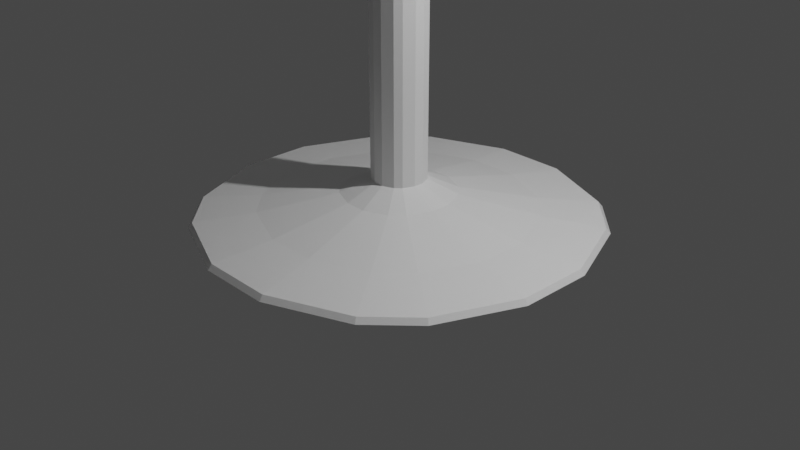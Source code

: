 # Source: stool.blend  (saved by Blender 2.80.75; exported with 4.5.12 LTS)
import bpy
from mathutils import Matrix  # noqa: F401  (used for matrix-valued properties, if any)

bpy.ops.wm.read_factory_settings(use_empty=True)
scene = bpy.context.scene
scene.name = 'Scene'

# ---- collections
col_collection = bpy.data.collections.new('Collection'); scene.collection.children.link(col_collection)

# ---- materials (node trees are filled in below, after node groups)
mat_material = bpy.data.materials.new('Material')
mat_material.alpha_threshold = 0.0
mat_material.use_transparent_shadow = False
mat_material.line_color = (0.0, 0.0, 0.0, 1.0)

# ---- material node trees
mat_material.use_nodes = True; mat_material.node_tree.nodes.clear()
_N = mat_material.node_tree.nodes; _L = mat_material.node_tree.links
n0 = _N.new('ShaderNodeOutputMaterial'); n0.name = 'Material Output'; n0.location = (300, 300)
n1 = _N.new('ShaderNodeBsdfPrincipled'); n1.name = 'Principled BSDF'; n1.location = (10, 300)
n1.distribution = 'GGX'
n1.subsurface_method = 'BURLEY'
n1.inputs[2].default_value = 0.4
n1.inputs[3].default_value = 1.45
n1.inputs[27].default_value = (0.0, 0.0, 0.0, 1.0)
n1.inputs[28].default_value = 1.0
_L.new(n1.outputs[0], n0.inputs[0])
n0.is_active_output = True

# ---- world
world_world = bpy.data.worlds.new('World'); scene.world = world_world
world_world.use_nodes = True; world_world.node_tree.nodes.clear()
_N = world_world.node_tree.nodes; _L = world_world.node_tree.links
n0 = _N.new('ShaderNodeOutputWorld'); n0.name = 'World Output'; n0.location = (300, 300)
n1 = _N.new('ShaderNodeBackground'); n1.name = 'Background'; n1.location = (10, 300)
n1.inputs[0].default_value = (0.05088, 0.05088, 0.05088, 1.0)
_L.new(n1.outputs[0], n0.inputs[0])
n0.is_active_output = True
world_world.color = (0.05088, 0.05088, 0.05088)
world_world.use_sun_shadow = False
world_world.sun_shadow_jitter_overblur = 0.0

# ---- cameras
cam_camera = bpy.data.cameras.new('Camera')
cam_camera.clip_end = 100.0
cam_camera.ortho_scale = 7.314

# ---- lights
light_light = bpy.data.lights.new('Light', 'POINT')
light_light.transmission_factor = 0.0
light_light.energy = 1000.0
light_light.shadow_soft_size = 0.1
light_light.shadow_maximum_resolution = 0.006
light_light.use_absolute_resolution = True

# ---- meshes
me_cube = bpy.data.meshes.new('Cube')
me_cube.from_pydata([(1.393, 0.2677, -0.9214), (1.151, 0.8517, -0.9214), (0.8517, 1.151, -0.9214), (0.2677, 1.393, -0.9214), (0.3863, 2.01, -1.0), (1.229, 1.661, -1.0), (1.661, 1.229, -1.0), (2.01, 0.3863, -1.0), (0.2677, -1.393, -0.9214), (0.8517, -1.151, -0.9214), (1.151, -0.8517, -0.9214), (1.393, -0.2677, -0.9214), (2.01, -0.3863, -1.0), (1.661, -1.229, -1.0), (1.229, -1.661, -1.0), (0.3863, -2.01, -1.0), (-0.2677, 1.393, -0.9214), (-0.8517, 1.151, -0.9214), (-1.151, 0.8517, -0.9214), (-1.393, 0.2677, -0.9214), (-2.01, 0.3863, -1.0), (-1.661, 1.229, -1.0), (-1.229, 1.661, -1.0), (-0.3863, 2.01, -1.0), (-1.393, -0.2677, -0.9214), (-1.151, -0.8517, -0.9214), (-0.8517, -1.151, -0.9214), (-0.2677, -1.393, -0.9214), (-0.3863, -2.01, -1.0), (-1.229, -1.661, -1.0), (-1.661, -1.229, -1.0), (-2.01, -0.3863, -1.0), (0.4821, 0.3569, -0.7515), (0.5835, 0.1121, -0.7515), (0.1121, 0.5835, -0.7515), (0.3569, 0.4821, -0.7515), (-0.1121, -0.5835, -0.7515), (-0.3569, -0.4821, -0.7515), (-0.4821, -0.3569, -0.7515), (-0.5835, -0.1121, -0.7515), (0.3569, -0.4821, -0.7515), (0.1121, -0.5835, -0.7515), (0.5835, -0.1121, -0.7515), (0.4821, -0.3569, -0.7515), (-0.3569, 0.4821, -0.7515), (-0.1121, 0.5835, -0.7515), (-0.5835, 0.1121, -0.7515), (-0.4821, 0.3569, -0.7515), (0.2298, 0.1701, -0.6071), (0.2781, 0.05346, -0.6071), (0.05346, 0.2781, -0.6071), (0.1701, 0.2298, -0.6071), (-0.05346, -0.2781, -0.6071), (-0.1701, -0.2298, -0.6071), (-0.2298, -0.1701, -0.6071), (-0.2781, -0.05346, -0.6071), (0.1701, -0.2298, -0.6071), (0.05346, -0.2781, -0.6071), (0.2781, -0.05346, -0.6071), (0.2298, -0.1701, -0.6071), (-0.1701, 0.2298, -0.6071), (-0.05346, 0.2781, -0.6071), (-0.2781, 0.05346, -0.6071), (-0.2298, 0.1701, -0.6071), (2.053, 0.3946, -1.054), (1.696, 1.256, -1.054), (1.256, 1.696, -1.054), (0.3946, 2.053, -1.054), (-1.256, -1.696, -1.054), (-0.3946, -2.053, -1.054), (-2.053, -0.3946, -1.054), (-1.696, -1.256, -1.054), (0.3946, -2.053, -1.054), (1.256, -1.696, -1.054), (1.696, -1.256, -1.054), (2.053, -0.3946, -1.054), (-0.3946, 2.053, -1.054), (-1.256, 1.696, -1.054), (-1.696, 1.256, -1.054), (-2.053, 0.3946, -1.054), (0.2298, 0.1701, -0.1155), (0.2781, 0.05346, -0.1155), (0.05346, 0.2781, -0.1155), (0.1701, 0.2298, -0.1155), (-0.05346, -0.2781, -0.1155), (-0.1701, -0.2298, -0.1155), (-0.2298, -0.1701, -0.1155), (-0.2781, -0.05346, -0.1155), (0.1701, -0.2298, -0.1155), (0.05346, -0.2781, -0.1155), (0.2781, -0.05346, -0.1155), (0.2298, -0.1701, -0.1155), (-0.1701, 0.2298, -0.1155), (-0.05346, 0.2781, -0.1155), (-0.2781, 0.05346, -0.1155), (-0.2298, 0.1701, -0.1155), (0.2298, 0.1701, 0.8845), (0.2781, 0.05346, 0.8845), (0.05346, 0.2781, 0.8845), (0.1701, 0.2298, 0.8845), (-0.05346, -0.2781, 0.8845), (-0.1701, -0.2298, 0.8845), (-0.2298, -0.1701, 0.8845), (-0.2781, -0.05346, 0.8845), (0.1701, -0.2298, 0.8845), (0.05346, -0.2781, 0.8845), (0.2781, -0.05346, 0.8845), (0.2298, -0.1701, 0.8845), (-0.1701, 0.2298, 0.8845), (-0.05346, 0.2781, 0.8845), (-0.2781, 0.05346, 0.8845), (-0.2298, 0.1701, 0.8845), (0.2298, 0.1701, 1.884), (0.2781, 0.05346, 1.884), (0.05346, 0.2781, 1.884), (0.1701, 0.2298, 1.884), (-0.05346, -0.2781, 1.884), (-0.1701, -0.2298, 1.884), (-0.2298, -0.1701, 1.884), (-0.2781, -0.05346, 1.884), (0.1701, -0.2298, 1.884), (0.05346, -0.2781, 1.884), (0.2781, -0.05346, 1.884), (0.2298, -0.1701, 1.884), (-0.1701, 0.2298, 1.884), (-0.05346, 0.2781, 1.884), (-0.2781, 0.05346, 1.884), (-0.2298, 0.1701, 1.884), (0.2298, 0.1701, 2.884), (0.2781, 0.05346, 2.884), (0.05346, 0.2781, 2.884), (0.1701, 0.2298, 2.884), (-0.05346, -0.2781, 2.884), (-0.1701, -0.2298, 2.884), (-0.2298, -0.1701, 2.884), (-0.2781, -0.05346, 2.884), (0.1701, -0.2298, 2.884), (0.05346, -0.2781, 2.884), (0.2781, -0.05346, 2.884), (0.2298, -0.1701, 2.884), (-0.1701, 0.2298, 2.884), (-0.05346, 0.2781, 2.884), (-0.2781, 0.05346, 2.884), (-0.2298, 0.1701, 2.884)], [], [(9, 14, 13, 10), (29, 26, 25, 30), (17, 22, 21, 18), (23, 16, 3, 4), (24, 25, 38, 39), (7, 0, 11, 12), (15, 8, 27, 28), (31, 24, 19, 20), (23, 4, 67, 76), (0, 7, 6, 1), (4, 3, 2, 5), (28, 27, 26, 29), (24, 31, 30, 25), (8, 15, 14, 9), (12, 11, 10, 13), (16, 23, 22, 17), (20, 19, 18, 21), (1, 6, 5, 2), (35, 34, 50, 51), (11, 0, 33, 42), (2, 3, 34, 35), (3, 16, 45, 34), (10, 11, 42, 43), (17, 18, 47, 44), (0, 1, 32, 33), (18, 19, 46, 47), (19, 24, 39, 46), (8, 9, 40, 41), (16, 17, 44, 45), (25, 26, 37, 38), (1, 2, 35, 32), (26, 27, 36, 37), (27, 8, 41, 36), (9, 10, 43, 40), (61, 60, 92, 93), (42, 33, 49, 58), (37, 36, 52, 53), (34, 45, 61, 50), (39, 38, 54, 55), (44, 47, 63, 60), (41, 40, 56, 57), (46, 39, 55, 62), (43, 42, 58, 59), (38, 37, 53, 54), (45, 44, 60, 61), (36, 41, 57, 52), (47, 46, 62, 63), (33, 32, 48, 49), (40, 43, 59, 56), (32, 35, 51, 48), (79, 78, 77, 76, 67, 66, 65, 64, 75, 74, 73, 72, 69, 68, 71, 70), (12, 13, 74, 75), (20, 21, 78, 79), (31, 20, 79, 70), (30, 31, 70, 71), (21, 22, 77, 78), (13, 14, 73, 74), (28, 29, 68, 69), (15, 28, 69, 72), (6, 7, 64, 65), (29, 30, 71, 68), (14, 15, 72, 73), (5, 6, 65, 66), (22, 23, 76, 77), (4, 5, 66, 67), (7, 12, 75, 64), (90, 81, 97, 106), (52, 57, 89, 84), (63, 62, 94, 95), (49, 48, 80, 81), (56, 59, 91, 88), (48, 51, 83, 80), (51, 50, 82, 83), (58, 49, 81, 90), (53, 52, 84, 85), (50, 61, 93, 82), (55, 54, 86, 87), (60, 63, 95, 92), (57, 56, 88, 89), (62, 55, 87, 94), (59, 58, 90, 91), (54, 53, 85, 86), (100, 105, 121, 116), (85, 84, 100, 101), (82, 93, 109, 98), (87, 86, 102, 103), (92, 95, 111, 108), (89, 88, 104, 105), (94, 87, 103, 110), (91, 90, 106, 107), (86, 85, 101, 102), (93, 92, 108, 109), (84, 89, 105, 100), (95, 94, 110, 111), (81, 80, 96, 97), (88, 91, 107, 104), (80, 83, 99, 96), (83, 82, 98, 99), (121, 120, 136, 137), (111, 110, 126, 127), (97, 96, 112, 113), (104, 107, 123, 120), (96, 99, 115, 112), (99, 98, 114, 115), (106, 97, 113, 122), (101, 100, 116, 117), (98, 109, 125, 114), (103, 102, 118, 119), (108, 111, 127, 124), (105, 104, 120, 121), (110, 103, 119, 126), (107, 106, 122, 123), (102, 101, 117, 118), (109, 108, 124, 125), (129, 128, 131, 130, 141, 140, 143, 142, 135, 134, 133, 132, 137, 136, 139, 138), (126, 119, 135, 142), (123, 122, 138, 139), (118, 117, 133, 134), (125, 124, 140, 141), (116, 121, 137, 132), (127, 126, 142, 143), (113, 112, 128, 129), (120, 123, 139, 136), (112, 115, 131, 128), (115, 114, 130, 131), (122, 113, 129, 138), (117, 116, 132, 133), (114, 125, 141, 130), (119, 118, 134, 135), (124, 127, 143, 140)])
_uv = me_cube.uv_layers.new(name='UVMap')
_uv.uv.foreach_set('vector', [0.625, 0.2986, 0.375, 0.2986, 0.375, 0.2717, 0.625, 0.2717, 0.375, 0.4732, 0.625, 0.4732, 0.625, 0.5268, 0.375, 0.5268, 0.875, 0.5486, 0.625, 0.5486, 0.625, 0.5217, 0.875, 0.5217, 0.625, 0.601, 0.875, 0.601, 0.875, 0.649, 0.625, 0.649, 0.625, 0.601, 0.625, 0.5268, 0.625, 0.5268, 0.625, 0.601, 0.125, 0.601, 0.375, 0.601, 0.375, 0.649, 0.125, 0.649, 0.375, 0.351, 0.625, 0.351, 0.625, 0.399, 0.375, 0.399, 0.375, 0.601, 0.625, 0.601, 0.625, 0.649, 0.375, 0.649, 0.625, 0.601, 0.625, 0.649, 0.625, 0.649, 0.625, 0.601, 0.375, 0.601, 0.125, 0.601, 0.125, 0.5486, 0.375, 0.5486, 0.625, 0.649, 0.875, 0.649, 0.875, 0.6797, 0.625, 0.6797, 0.375, 0.399, 0.625, 0.399, 0.625, 0.4732, 0.375, 0.4732, 0.625, 0.601, 0.375, 0.601, 0.375, 0.5268, 0.625, 0.5268, 0.625, 0.351, 0.375, 0.351, 0.375, 0.2986, 0.625, 0.2986, 0.125, 0.649, 0.375, 0.649, 0.375, 0.6797, 0.125, 0.6797, 0.875, 0.601, 0.625, 0.601, 0.625, 0.5486, 0.875, 0.5486, 0.375, 0.649, 0.625, 0.649, 0.625, 0.6797, 0.375, 0.6797, 0.375, 0.5486, 0.125, 0.5486, 0.125, 0.5217, 0.375, 0.5217, 0.875, 0.6797, 0.875, 0.649, 0.875, 0.649, 0.875, 0.6797, 0.375, 0.649, 0.375, 0.601, 0.375, 0.601, 0.375, 0.649, 0.875, 0.6797, 0.875, 0.649, 0.875, 0.649, 0.875, 0.6797, 0.875, 0.649, 0.875, 0.601, 0.875, 0.601, 0.875, 0.649, 0.375, 0.6797, 0.375, 0.649, 0.375, 0.649, 0.375, 0.6797, 0.875, 0.5486, 0.875, 0.5217, 0.875, 0.5217, 0.875, 0.5486, 0.375, 0.601, 0.375, 0.5486, 0.375, 0.5486, 0.375, 0.601, 0.625, 0.6797, 0.625, 0.649, 0.625, 0.649, 0.625, 0.6797, 0.625, 0.649, 0.625, 0.601, 0.625, 0.601, 0.625, 0.649, 0.625, 0.351, 0.625, 0.2986, 0.625, 0.2986, 0.625, 0.351, 0.875, 0.601, 0.875, 0.5486, 0.875, 0.5486, 0.875, 0.601, 0.625, 0.5268, 0.625, 0.4732, 0.625, 0.4732, 0.625, 0.5268, 0.375, 0.5486, 0.375, 0.5217, 0.375, 0.5217, 0.375, 0.5486, 0.625, 0.4732, 0.625, 0.399, 0.625, 0.399, 0.625, 0.4732, 0.625, 0.399, 0.625, 0.351, 0.625, 0.351, 0.625, 0.399, 0.625, 0.2986, 0.625, 0.2717, 0.625, 0.2717, 0.625, 0.2986, 0.875, 0.601, 0.875, 0.5486, 0.875, 0.5486, 0.875, 0.601, 0.375, 0.649, 0.375, 0.601, 0.375, 0.601, 0.375, 0.649, 0.625, 0.4732, 0.625, 0.399, 0.625, 0.399, 0.625, 0.4732, 0.875, 0.649, 0.875, 0.601, 0.875, 0.601, 0.875, 0.649, 0.625, 0.601, 0.625, 0.5268, 0.625, 0.5268, 0.625, 0.601, 0.875, 0.5486, 0.875, 0.5217, 0.875, 0.5217, 0.875, 0.5486, 0.625, 0.351, 0.625, 0.2986, 0.625, 0.2986, 0.625, 0.351, 0.625, 0.649, 0.625, 0.601, 0.625, 0.601, 0.625, 0.649, 0.375, 0.6797, 0.375, 0.649, 0.375, 0.649, 0.375, 0.6797, 0.625, 0.5268, 0.625, 0.4732, 0.625, 0.4732, 0.625, 0.5268, 0.875, 0.601, 0.875, 0.5486, 0.875, 0.5486, 0.875, 0.601, 0.625, 0.399, 0.625, 0.351, 0.625, 0.351, 0.625, 0.399, 0.625, 0.6797, 0.625, 0.649, 0.625, 0.649, 0.625, 0.6797, 0.375, 0.601, 0.375, 0.5486, 0.375, 0.5486, 0.375, 0.601, 0.625, 0.2986, 0.625, 0.2717, 0.625, 0.2717, 0.625, 0.2986, 0.375, 0.5486, 0.375, 0.5217, 0.375, 0.5217, 0.375, 0.5486, 0.375, 0.851, 0.3967, 0.7986, 0.4236, 0.7717, 0.476, 0.75, 0.524, 0.75, 0.5764, 0.7717, 0.6033, 0.7986, 0.625, 0.851, 0.625, 0.899, 0.6033, 0.9514, 0.5764, 0.9783, 0.524, 1.0, 0.476, 1.0, 0.4236, 0.9783, 0.3967, 0.9514, 0.375, 0.899, 0.125, 0.649, 0.125, 0.6797, 0.125, 0.6797, 0.125, 0.649, 0.375, 0.649, 0.375, 0.6797, 0.375, 0.6797, 0.375, 0.649, 0.375, 0.601, 0.375, 0.649, 0.375, 0.649, 0.375, 0.601, 0.375, 0.5268, 0.375, 0.601, 0.375, 0.601, 0.375, 0.5268, 0.625, 0.5217, 0.625, 0.5486, 0.625, 0.5486, 0.625, 0.5217, 0.375, 0.2717, 0.375, 0.2986, 0.375, 0.2986, 0.375, 0.2717, 0.375, 0.399, 0.375, 0.4732, 0.375, 0.4732, 0.375, 0.399, 0.375, 0.351, 0.375, 0.399, 0.375, 0.399, 0.375, 0.351, 0.125, 0.5486, 0.125, 0.601, 0.125, 0.601, 0.125, 0.5486, 0.375, 0.4732, 0.375, 0.5268, 0.375, 0.5268, 0.375, 0.4732, 0.375, 0.2986, 0.375, 0.351, 0.375, 0.351, 0.375, 0.2986, 0.125, 0.5217, 0.125, 0.5486, 0.125, 0.5486, 0.125, 0.5217, 0.625, 0.5486, 0.625, 0.601, 0.625, 0.601, 0.625, 0.5486, 0.625, 0.649, 0.625, 0.6797, 0.625, 0.6797, 0.625, 0.649, 0.125, 0.601, 0.125, 0.649, 0.125, 0.649, 0.125, 0.601, 0.375, 0.649, 0.375, 0.601, 0.375, 0.601, 0.375, 0.649, 0.625, 0.399, 0.625, 0.351, 0.625, 0.351, 0.625, 0.399, 0.625, 0.6797, 0.625, 0.649, 0.625, 0.649, 0.625, 0.6797, 0.375, 0.601, 0.375, 0.5486, 0.375, 0.5486, 0.375, 0.601, 0.625, 0.2986, 0.625, 0.2717, 0.625, 0.2717, 0.625, 0.2986, 0.375, 0.5486, 0.375, 0.5217, 0.375, 0.5217, 0.375, 0.5486, 0.875, 0.6797, 0.875, 0.649, 0.875, 0.649, 0.875, 0.6797, 0.375, 0.649, 0.375, 0.601, 0.375, 0.601, 0.375, 0.649, 0.625, 0.4732, 0.625, 0.399, 0.625, 0.399, 0.625, 0.4732, 0.875, 0.649, 0.875, 0.601, 0.875, 0.601, 0.875, 0.649, 0.625, 0.601, 0.625, 0.5268, 0.625, 0.5268, 0.625, 0.601, 0.875, 0.5486, 0.875, 0.5217, 0.875, 0.5217, 0.875, 0.5486, 0.625, 0.351, 0.625, 0.2986, 0.625, 0.2986, 0.625, 0.351, 0.625, 0.649, 0.625, 0.601, 0.625, 0.601, 0.625, 0.649, 0.375, 0.6797, 0.375, 0.649, 0.375, 0.649, 0.375, 0.6797, 0.625, 0.5268, 0.625, 0.4732, 0.625, 0.4732, 0.625, 0.5268, 0.625, 0.399, 0.625, 0.351, 0.625, 0.351, 0.625, 0.399, 0.625, 0.4732, 0.625, 0.399, 0.625, 0.399, 0.625, 0.4732, 0.875, 0.649, 0.875, 0.601, 0.875, 0.601, 0.875, 0.649, 0.625, 0.601, 0.625, 0.5268, 0.625, 0.5268, 0.625, 0.601, 0.875, 0.5486, 0.875, 0.5217, 0.875, 0.5217, 0.875, 0.5486, 0.625, 0.351, 0.625, 0.2986, 0.625, 0.2986, 0.625, 0.351, 0.625, 0.649, 0.625, 0.601, 0.625, 0.601, 0.625, 0.649, 0.375, 0.6797, 0.375, 0.649, 0.375, 0.649, 0.375, 0.6797, 0.625, 0.5268, 0.625, 0.4732, 0.625, 0.4732, 0.625, 0.5268, 0.875, 0.601, 0.875, 0.5486, 0.875, 0.5486, 0.875, 0.601, 0.625, 0.399, 0.625, 0.351, 0.625, 0.351, 0.625, 0.399, 0.625, 0.6797, 0.625, 0.649, 0.625, 0.649, 0.625, 0.6797, 0.375, 0.601, 0.375, 0.5486, 0.375, 0.5486, 0.375, 0.601, 0.625, 0.2986, 0.625, 0.2717, 0.625, 0.2717, 0.625, 0.2986, 0.375, 0.5486, 0.375, 0.5217, 0.375, 0.5217, 0.375, 0.5486, 0.875, 0.6797, 0.875, 0.649, 0.875, 0.649, 0.875, 0.6797, 0.625, 0.351, 0.625, 0.2986, 0.625, 0.2986, 0.625, 0.351, 0.625, 0.6797, 0.625, 0.649, 0.625, 0.649, 0.625, 0.6797, 0.375, 0.601, 0.375, 0.5486, 0.375, 0.5486, 0.375, 0.601, 0.625, 0.2986, 0.625, 0.2717, 0.625, 0.2717, 0.625, 0.2986, 0.375, 0.5486, 0.375, 0.5217, 0.375, 0.5217, 0.375, 0.5486, 0.875, 0.6797, 0.875, 0.649, 0.875, 0.649, 0.875, 0.6797, 0.375, 0.649, 0.375, 0.601, 0.375, 0.601, 0.375, 0.649, 0.625, 0.4732, 0.625, 0.399, 0.625, 0.399, 0.625, 0.4732, 0.875, 0.649, 0.875, 0.601, 0.875, 0.601, 0.875, 0.649, 0.625, 0.601, 0.625, 0.5268, 0.625, 0.5268, 0.625, 0.601, 0.875, 0.5486, 0.875, 0.5217, 0.875, 0.5217, 0.875, 0.5486, 0.625, 0.351, 0.625, 0.2986, 0.625, 0.2986, 0.625, 0.351, 0.625, 0.649, 0.625, 0.601, 0.625, 0.601, 0.625, 0.649, 0.375, 0.6797, 0.375, 0.649, 0.375, 0.649, 0.375, 0.6797, 0.625, 0.5268, 0.625, 0.4732, 0.625, 0.4732, 0.625, 0.5268, 0.875, 0.601, 0.875, 0.5486, 0.875, 0.5486, 0.875, 0.601, 0.375, 0.101, 0.3967, 0.04855, 0.4236, 0.02171, 0.476, 0.0, 0.524, 0.0, 0.5764, 0.02171, 0.6033, 0.04855, 0.625, 0.101, 0.625, 0.149, 0.6033, 0.2014, 0.5764, 0.2283, 0.524, 0.25, 0.476, 0.25, 0.4236, 0.2283, 0.3967, 0.2014, 0.375, 0.149, 0.625, 0.649, 0.625, 0.601, 0.625, 0.601, 0.625, 0.649, 0.375, 0.6797, 0.375, 0.649, 0.375, 0.649, 0.375, 0.6797, 0.625, 0.5268, 0.625, 0.4732, 0.625, 0.4732, 0.625, 0.5268, 0.875, 0.601, 0.875, 0.5486, 0.875, 0.5486, 0.875, 0.601, 0.625, 0.399, 0.625, 0.351, 0.625, 0.351, 0.625, 0.399, 0.625, 0.6797, 0.625, 0.649, 0.625, 0.649, 0.625, 0.6797, 0.375, 0.601, 0.375, 0.5486, 0.375, 0.5486, 0.375, 0.601, 0.625, 0.2986, 0.625, 0.2717, 0.625, 0.2717, 0.625, 0.2986, 0.375, 0.5486, 0.375, 0.5217, 0.375, 0.5217, 0.375, 0.5486, 0.875, 0.6797, 0.875, 0.649, 0.875, 0.649, 0.875, 0.6797, 0.375, 0.649, 0.375, 0.601, 0.375, 0.601, 0.375, 0.649, 0.625, 0.4732, 0.625, 0.399, 0.625, 0.399, 0.625, 0.4732, 0.875, 0.649, 0.875, 0.601, 0.875, 0.601, 0.875, 0.649, 0.625, 0.601, 0.625, 0.5268, 0.625, 0.5268, 0.625, 0.601, 0.875, 0.5486, 0.875, 0.5217, 0.875, 0.5217, 0.875, 0.5486])
me_cube.materials.append(mat_material)
me_cube.use_remesh_preserve_volume = False
me_cube.use_remesh_preserve_attributes = False
me_cube.use_mirror_vertex_groups = False
me_cube.update()
me_cube_001 = bpy.data.meshes.new('Cube.001')
me_cube_001.from_pydata([(0.2992, -0.2044, 0.7202), (0.3573, -0.06426, 0.7202), (0.06426, -0.3573, 0.7202), (0.2044, -0.2992, 0.7202), (0.2044, 0.2992, 0.7202), (0.06426, 0.3573, 0.7202), (0.3573, 0.06426, 0.7202), (0.2992, 0.2044, 0.7202), (-0.2992, 0.2044, 0.7202), (-0.3573, 0.06426, 0.7202), (-0.06426, 0.3573, 0.7202), (-0.2044, 0.2992, 0.7202), (-0.3573, -0.06426, 0.7202), (-0.2992, -0.2044, 0.7202), (-0.2044, -0.2992, 0.7202), (-0.06426, -0.3573, 0.7202), (-0.06426, -0.3573, -1.284), (-0.2044, -0.2992, -1.284), (-0.2992, -0.2044, -1.284), (-0.3573, -0.06426, -1.284), (-0.3573, -0.06426, -0.2798), (-0.2992, -0.2044, -0.2798), (-0.2044, -0.2992, -0.2798), (-0.06426, -0.3573, -0.2798), (-0.3573, 0.06426, -1.284), (-0.2992, 0.2044, -1.284), (-0.2044, 0.2992, -1.284), (-0.06426, 0.3573, -1.284), (-0.06426, 0.3573, -0.2798), (-0.2044, 0.2992, -0.2798), (-0.2992, 0.2044, -0.2798), (-0.3573, 0.06426, -0.2798), (0.3573, -0.06426, -1.284), (0.2992, -0.2044, -1.284), (0.2044, -0.2992, -1.284), (0.06426, -0.3573, -1.284), (0.06426, -0.3573, -0.2798), (0.2044, -0.2992, -0.2798), (0.2992, -0.2044, -0.2798), (0.3573, -0.06426, -0.2798), (0.06426, 0.3573, -1.284), (0.2044, 0.2992, -1.284), (0.2992, 0.2044, -1.284), (0.3573, 0.06426, -1.284), (0.3573, 0.06426, -0.2798), (0.2992, 0.2044, -0.2798), (0.2044, 0.2992, -0.2798), (0.06426, 0.3573, -0.2798), (0.3573, -0.06426, 1.72), (0.3573, 0.06426, 1.72), (0.06426, 0.3573, 1.72), (-0.06426, 0.3573, 1.72), (0.2044, -0.2992, 1.72), (0.2992, -0.2044, 1.72), (-0.2044, 0.2992, 1.72), (-0.2992, 0.2044, 1.72), (-0.06426, -0.3573, 1.72), (-0.2044, -0.2992, 1.72), (-0.2992, -0.2044, 1.72), (-0.3573, -0.06426, 1.72), (-0.3573, 0.06426, 1.72), (0.2044, 0.2992, 1.72), (0.06426, -0.3573, 1.72), (0.2992, 0.2044, 1.72), (0.3573, -0.06426, 2.72), (0.3573, 0.06426, 2.72), (0.06426, 0.3573, 2.72), (-0.06426, 0.3573, 2.72), (0.2044, -0.2992, 2.72), (0.2992, -0.2044, 2.72), (-0.2044, 0.2992, 2.72), (-0.2992, 0.2044, 2.72), (-0.06426, -0.3573, 2.72), (-0.2044, -0.2992, 2.72), (-0.2992, -0.2044, 2.72), (-0.3573, -0.06426, 2.72), (-0.3573, 0.06426, 2.72), (0.2044, 0.2992, 2.72), (0.06426, -0.3573, 2.72), (0.2992, 0.2044, 2.72), (0.7479, -0.1345, 2.947), (0.7479, 0.1345, 2.947), (0.1345, 0.7479, 2.947), (-0.1345, 0.7479, 2.947), (0.4279, -0.6263, 2.947), (0.6263, -0.4279, 2.947), (-0.4279, 0.6263, 2.947), (-0.6263, 0.4279, 2.947), (-0.1345, -0.7479, 2.947), (-0.4279, -0.6263, 2.947), (-0.6263, -0.4279, 2.947), (-0.7479, -0.1345, 2.947), (-0.7479, 0.1345, 2.947), (0.4279, 0.6263, 2.947), (0.1345, -0.7479, 2.947), (0.6263, 0.4279, 2.947), (1.37, -0.2463, 3.057), (1.37, 0.2463, 3.057), (0.2463, 1.37, 3.057), (-0.2463, 1.37, 3.057), (0.7837, -1.147, 3.057), (1.147, -0.7837, 3.057), (-0.7837, 1.147, 3.057), (-1.147, 0.7837, 3.057), (-0.2463, -1.37, 3.057), (-0.7837, -1.147, 3.057), (-1.147, -0.7837, 3.057), (-1.37, -0.2463, 3.057), (-1.37, 0.2463, 3.057), (0.7837, 1.147, 3.057), (0.2463, -1.37, 3.057), (1.147, 0.7837, 3.057), (-0.06426, -0.3573, -0.8228), (-0.2044, -0.2992, -0.8228), (-0.3573, -0.06426, -0.8228), (-0.2992, -0.2044, -0.8228), (-0.06426, 0.3573, -0.8228), (-0.2044, 0.2992, -0.8228), (-0.3573, 0.06426, -0.8228), (-0.2992, 0.2044, -0.8228), (0.3573, 0.06426, -0.8226), (0.2992, 0.2044, -0.8226), (0.06426, 0.3573, -0.8226), (0.2044, 0.2992, -0.8226), (0.06426, -0.3573, -0.8226), (0.2044, -0.2992, -0.8226), (0.3573, -0.06426, -0.8226), (0.2992, -0.2044, -0.8226), (-0.2044, -0.2992, -0.9275), (-0.3573, -0.06426, -0.9275), (-0.06426, 0.3573, -0.9286), (-0.2992, 0.2044, -0.9275), (0.3573, 0.06426, -0.9275), (0.2044, 0.2992, -0.9275), (0.06426, -0.3573, -0.9288), (0.2992, -0.2044, -0.9275), (-0.06426, -0.3573, -0.9286), (-0.2992, -0.2044, -0.9275), (-0.2044, 0.2992, -0.9275), (-0.3573, 0.06426, -0.9275), (0.2992, 0.2044, -0.9275), (0.06426, 0.3573, -0.9288), (0.2044, -0.2992, -0.9275), (0.3573, -0.06426, -0.9275), (-0.06426, -0.6277, -0.9422), (-0.06426, -0.6277, -0.8207), (0.06426, 0.6277, -0.9431), (0.06426, 0.6277, -0.8207), (-0.06426, 0.6277, -0.8207), (0.06426, -0.6277, -0.8207), (-0.06426, 0.6277, -0.9422), (0.06426, -0.6277, -0.9431), (0.04733, -0.9306, -0.9456), (0.04733, -0.9306, -0.8143), (0.1465, 0.8867, -0.9438), (0.1465, 0.8867, -0.8143), (0.04733, 0.9306, -0.8143), (0.1465, -0.8867, -0.8143), (0.04733, 0.9306, -0.9456), (0.1465, -0.8867, -0.9438), (0.4954, -1.184, -0.9393), (0.4954, -1.184, -0.8262), (0.506, 1.063, -0.9424), (0.506, 1.063, -0.8262), (0.4954, 1.184, -0.8262), (0.506, -1.063, -0.8262), (0.4954, 1.184, -0.9393), (0.506, -1.063, -0.9424), (0.7804, -1.063, -0.9393), (0.7804, -1.063, -0.8262), (0.699, 0.9536, -0.9424), (0.699, 0.9536, -0.8262), (0.7804, 1.063, -0.8262), (0.699, -0.9536, -0.8262), (0.7804, 1.063, -0.9393), (0.699, -0.9536, -0.9424), (0.9486, -0.797, -0.9393), (0.9486, -0.797, -0.8262), (0.8672, 0.7153, -0.9424), (0.8672, 0.7153, -0.8262), (0.9486, 0.797, -0.8262), (0.8672, -0.7153, -0.8262), (0.9486, 0.797, -0.9393), (0.8672, -0.7153, -0.9424), (1.076, -0.4179, -0.9393), (1.076, -0.4179, -0.8262), (0.9942, 0.3751, -0.9424), (0.9942, 0.3751, -0.8262), (1.076, 0.4179, -0.8262), (0.9942, -0.3751, -0.8262), (1.076, 0.4179, -0.9393), (0.9942, -0.3751, -0.9424), (1.119, 0.0, -0.9393), (1.119, 0.0, -0.8262), (1.038, 0.0, -0.9424), (1.038, 0.0, -0.8262), (0.2221, -1.084, -0.8202), (0.2917, -1.021, -0.8202), (0.2917, -1.021, -0.9431), (0.2221, -1.084, -0.9425), (0.2881, 1.019, -0.9431), (0.2881, 1.019, -0.8201), (0.2173, 1.081, -0.8201), (0.2173, 1.081, -0.9425)], [], [(114, 20, 31, 118), (140, 42, 41, 133), (138, 26, 25, 131), (21, 22, 14, 13), (142, 34, 33, 135), (124, 36, 23, 112), (116, 28, 47, 122), (4, 5, 50, 61), (120, 44, 39, 126), (113, 22, 21, 115), (112, 23, 22, 113), (129, 19, 18, 137), (130, 27, 26, 138), (118, 31, 30, 119), (132, 43, 42, 140), (122, 47, 46, 123), (134, 35, 34, 142), (126, 39, 38, 127), (24, 25, 26, 27, 40, 41, 42, 43, 32, 33, 34, 35, 16, 17, 18, 19), (20, 21, 13, 12), (23, 36, 2, 15), (31, 20, 12, 9), (39, 44, 6, 1), (30, 31, 9, 8), (45, 46, 4, 7), (46, 47, 5, 4), (38, 39, 1, 0), (47, 28, 10, 5), (28, 29, 11, 10), (44, 45, 7, 6), (29, 30, 8, 11), (36, 37, 3, 2), (22, 23, 15, 14), (37, 38, 0, 3), (55, 60, 76, 71), (5, 10, 51, 50), (2, 3, 52, 62), (3, 0, 53, 52), (15, 2, 62, 56), (11, 8, 55, 54), (6, 7, 63, 49), (13, 14, 57, 58), (14, 15, 56, 57), (9, 12, 59, 60), (12, 13, 58, 59), (7, 4, 61, 63), (8, 9, 60, 55), (0, 1, 48, 53), (10, 11, 54, 51), (1, 6, 49, 48), (74, 73, 89, 90), (49, 63, 79, 65), (51, 54, 70, 67), (48, 49, 65, 64), (60, 59, 75, 76), (61, 50, 66, 77), (50, 51, 67, 66), (62, 52, 68, 78), (52, 53, 69, 68), (56, 62, 78, 72), (54, 55, 71, 70), (58, 57, 73, 74), (57, 56, 72, 73), (63, 61, 77, 79), (59, 58, 74, 75), (53, 48, 64, 69), (94, 84, 100, 110), (73, 72, 88, 89), (79, 77, 93, 95), (75, 74, 90, 91), (69, 64, 80, 85), (71, 76, 92, 87), (65, 79, 95, 81), (67, 70, 86, 83), (64, 65, 81, 80), (76, 75, 91, 92), (77, 66, 82, 93), (66, 67, 83, 82), (78, 68, 84, 94), (68, 69, 85, 84), (72, 78, 94, 88), (70, 71, 87, 86), (97, 111, 109, 98, 99, 102, 103, 108, 107, 106, 105, 104, 110, 100, 101, 96), (84, 85, 101, 100), (88, 94, 110, 104), (86, 87, 103, 102), (90, 89, 105, 106), (89, 88, 104, 105), (95, 93, 109, 111), (91, 90, 106, 107), (85, 80, 96, 101), (87, 92, 108, 103), (81, 95, 111, 97), (83, 86, 102, 99), (80, 81, 97, 96), (92, 91, 107, 108), (93, 82, 98, 109), (82, 83, 99, 98), (143, 126, 127, 135), (36, 124, 125, 37), (141, 122, 123, 133), (44, 120, 121, 45), (139, 118, 119, 131), (28, 116, 117, 29), (20, 114, 115, 21), (136, 112, 113, 128), (128, 113, 115, 137), (132, 120, 126, 143), (116, 122, 147, 148), (141, 130, 150, 146), (37, 125, 127, 38), (29, 117, 119, 30), (45, 121, 123, 46), (129, 114, 118, 139), (19, 129, 139, 24), (35, 134, 136, 16), (27, 130, 141, 40), (43, 132, 143, 32), (17, 128, 137, 18), (16, 136, 128, 17), (24, 139, 131, 25), (40, 141, 133, 41), (32, 143, 135, 33), (124, 134, 142, 125), (120, 132, 140, 121), (116, 130, 138, 117), (114, 129, 137, 115), (125, 142, 135, 127), (117, 138, 131, 119), (121, 140, 133, 123), (150, 148, 156, 158), (144, 151, 159, 152), (112, 136, 144, 145), (136, 134, 151, 144), (134, 124, 149, 151), (124, 112, 145, 149), (130, 116, 148, 150), (122, 141, 146, 147), (201, 200, 162, 163), (197, 196, 161, 165), (148, 147, 155, 156), (145, 144, 152, 153), (146, 150, 158, 154), (151, 149, 157, 159), (149, 145, 153, 157), (147, 146, 154, 155), (167, 165, 173, 175), (162, 166, 174, 170), (199, 198, 167, 160), (203, 202, 164, 166), (202, 201, 163, 164), (196, 199, 160, 161), (200, 203, 166, 162), (198, 197, 165, 167), (172, 171, 179, 180), (174, 172, 180, 182), (165, 161, 169, 173), (163, 162, 170, 171), (160, 167, 175, 168), (166, 164, 172, 174), (164, 163, 171, 172), (161, 160, 168, 169), (182, 180, 188, 190), (176, 183, 191, 184), (169, 168, 176, 177), (170, 174, 182, 178), (175, 173, 181, 183), (173, 169, 177, 181), (171, 170, 178, 179), (168, 175, 183, 176), (189, 185, 193, 195), (191, 189, 195, 194), (180, 179, 187, 188), (177, 176, 184, 185), (178, 182, 190, 186), (183, 181, 189, 191), (181, 177, 185, 189), (179, 178, 186, 187), (194, 195, 193, 192), (187, 186, 194, 195), (184, 191, 194, 192), (190, 188, 193, 192), (188, 187, 195, 193), (185, 184, 192, 193), (186, 190, 192, 194), (159, 157, 197, 198), (153, 152, 199, 196), (152, 159, 198, 199), (157, 153, 196, 197), (154, 158, 203, 200), (156, 155, 201, 202), (158, 156, 202, 203), (155, 154, 200, 201)])
_uv = me_cube_001.uv_layers.new(name='UVMap')
_uv.uv.foreach_set('vector', [0.5, 0.1025, 0.625, 0.1025, 0.625, 0.1475, 0.5, 0.1475, 0.4375, 0.5332, 0.375, 0.5332, 0.375, 0.4668, 0.4375, 0.4668, 0.4375, 0.2832, 0.375, 0.2832, 0.375, 0.2168, 0.4375, 0.2168, 0.625, 0.9797, 0.625, 0.9465, 0.625, 0.9465, 0.625, 0.9797, 0.4375, 0.7832, 0.375, 0.7832, 0.375, 0.7168, 0.4375, 0.7168, 0.5, 0.8525, 0.625, 0.8525, 0.625, 0.8975, 0.5, 0.8975, 0.5, 0.3525, 0.625, 0.3525, 0.625, 0.3975, 0.5, 0.3975, 0.625, 0.4668, 0.625, 0.3975, 0.625, 0.3975, 0.625, 0.4668, 0.5, 0.6025, 0.625, 0.6025, 0.625, 0.6475, 0.5, 0.6475, 0.5, 0.9465, 0.625, 0.9465, 0.625, 0.9797, 0.5, 0.9797, 0.5, 0.8975, 0.625, 0.8975, 0.625, 0.9465, 0.5, 0.9465, 0.4375, 0.1025, 0.375, 0.1025, 0.375, 0.07379, 0.4375, 0.07379, 0.4375, 0.3525, 0.375, 0.3525, 0.375, 0.2832, 0.4375, 0.2832, 0.5, 0.1475, 0.625, 0.1475, 0.625, 0.2168, 0.5, 0.2168, 0.4375, 0.6025, 0.375, 0.6025, 0.375, 0.5332, 0.4375, 0.5332, 0.5, 0.3975, 0.625, 0.3975, 0.625, 0.4668, 0.5, 0.4668, 0.4375, 0.8525, 0.375, 0.8525, 0.375, 0.7832, 0.4375, 0.7832, 0.5, 0.6475, 0.625, 0.6475, 0.625, 0.7168, 0.5, 0.7168, 0.125, 0.6025, 0.1453, 0.5535, 0.1785, 0.5203, 0.2275, 0.5, 0.2725, 0.5, 0.3215, 0.5203, 0.3547, 0.5535, 0.375, 0.6025, 0.375, 0.6475, 0.3547, 0.6965, 0.3215, 0.7297, 0.2725, 0.75, 0.2275, 0.75, 0.1785, 0.7297, 0.1453, 0.6965, 0.125, 0.6475, 0.625, 0.1025, 0.625, 0.07379, 0.625, 0.07379, 0.625, 0.1025, 0.625, 0.8975, 0.625, 0.8525, 0.625, 0.8525, 0.625, 0.8975, 0.625, 0.1475, 0.625, 0.1025, 0.625, 0.1025, 0.625, 0.1475, 0.625, 0.6475, 0.625, 0.6025, 0.625, 0.6025, 0.625, 0.6475, 0.625, 0.2168, 0.625, 0.1475, 0.625, 0.1475, 0.625, 0.2168, 0.625, 0.5332, 0.625, 0.4668, 0.625, 0.4668, 0.625, 0.5332, 0.625, 0.4668, 0.625, 0.3975, 0.625, 0.3975, 0.625, 0.4668, 0.625, 0.7168, 0.625, 0.6475, 0.625, 0.6475, 0.625, 0.7168, 0.625, 0.3975, 0.625, 0.3525, 0.625, 0.3525, 0.625, 0.3975, 0.625, 0.3525, 0.625, 0.2832, 0.625, 0.2832, 0.625, 0.3525, 0.625, 0.6025, 0.625, 0.5332, 0.625, 0.5332, 0.625, 0.6025, 0.625, 0.2832, 0.625, 0.2168, 0.625, 0.2168, 0.625, 0.2832, 0.625, 0.8525, 0.625, 0.7832, 0.625, 0.7832, 0.625, 0.8525, 0.625, 0.9465, 0.625, 0.8975, 0.625, 0.8975, 0.625, 0.9465, 0.625, 0.7832, 0.625, 0.7168, 0.625, 0.7168, 0.625, 0.7832, 0.625, 0.2168, 0.625, 0.1475, 0.625, 0.1475, 0.625, 0.2168, 0.625, 0.3975, 0.625, 0.3525, 0.625, 0.3525, 0.625, 0.3975, 0.625, 0.8525, 0.625, 0.7832, 0.625, 0.7832, 0.625, 0.8525, 0.625, 0.7832, 0.625, 0.7168, 0.625, 0.7168, 0.625, 0.7832, 0.625, 0.8975, 0.625, 0.8525, 0.625, 0.8525, 0.625, 0.8975, 0.625, 0.2832, 0.625, 0.2168, 0.625, 0.2168, 0.625, 0.2832, 0.625, 0.6025, 0.625, 0.5332, 0.625, 0.5332, 0.625, 0.6025, 0.625, 0.9797, 0.625, 0.9465, 0.625, 0.9465, 0.625, 0.9797, 0.625, 0.9465, 0.625, 0.8975, 0.625, 0.8975, 0.625, 0.9465, 0.625, 0.1475, 0.625, 0.1025, 0.625, 0.1025, 0.625, 0.1475, 0.625, 0.1025, 0.625, 0.07379, 0.625, 0.07379, 0.625, 0.1025, 0.625, 0.5332, 0.625, 0.4668, 0.625, 0.4668, 0.625, 0.5332, 0.625, 0.2168, 0.625, 0.1475, 0.625, 0.1475, 0.625, 0.2168, 0.625, 0.7168, 0.625, 0.6475, 0.625, 0.6475, 0.625, 0.7168, 0.625, 0.3525, 0.625, 0.2832, 0.625, 0.2832, 0.625, 0.3525, 0.625, 0.6475, 0.625, 0.6025, 0.625, 0.6025, 0.625, 0.6475, 0.625, 0.9797, 0.625, 0.9465, 0.625, 0.9465, 0.625, 0.9797, 0.625, 0.6025, 0.625, 0.5332, 0.625, 0.5332, 0.625, 0.6025, 0.625, 0.3525, 0.625, 0.2832, 0.625, 0.2832, 0.625, 0.3525, 0.625, 0.6475, 0.625, 0.6025, 0.625, 0.6025, 0.625, 0.6475, 0.625, 0.1475, 0.625, 0.1025, 0.625, 0.1025, 0.625, 0.1475, 0.625, 0.4668, 0.625, 0.3975, 0.625, 0.3975, 0.625, 0.4668, 0.625, 0.3975, 0.625, 0.3525, 0.625, 0.3525, 0.625, 0.3975, 0.625, 0.8525, 0.625, 0.7832, 0.625, 0.7832, 0.625, 0.8525, 0.625, 0.7832, 0.625, 0.7168, 0.625, 0.7168, 0.625, 0.7832, 0.625, 0.8975, 0.625, 0.8525, 0.625, 0.8525, 0.625, 0.8975, 0.625, 0.2832, 0.625, 0.2168, 0.625, 0.2168, 0.625, 0.2832, 0.625, 0.9797, 0.625, 0.9465, 0.625, 0.9465, 0.625, 0.9797, 0.625, 0.9465, 0.625, 0.8975, 0.625, 0.8975, 0.625, 0.9465, 0.625, 0.5332, 0.625, 0.4668, 0.625, 0.4668, 0.625, 0.5332, 0.625, 0.1025, 0.625, 0.07379, 0.625, 0.07379, 0.625, 0.1025, 0.625, 0.7168, 0.625, 0.6475, 0.625, 0.6475, 0.625, 0.7168, 0.625, 0.8525, 0.625, 0.7832, 0.625, 0.7832, 0.625, 0.8525, 0.625, 0.9465, 0.625, 0.8975, 0.625, 0.8975, 0.625, 0.9465, 0.625, 0.5332, 0.625, 0.4668, 0.625, 0.4668, 0.625, 0.5332, 0.625, 0.1025, 0.625, 0.07379, 0.625, 0.07379, 0.625, 0.1025, 0.625, 0.7168, 0.625, 0.6475, 0.625, 0.6475, 0.625, 0.7168, 0.625, 0.2168, 0.625, 0.1475, 0.625, 0.1475, 0.625, 0.2168, 0.625, 0.6025, 0.625, 0.5332, 0.625, 0.5332, 0.625, 0.6025, 0.625, 0.3525, 0.625, 0.2832, 0.625, 0.2832, 0.625, 0.3525, 0.625, 0.6475, 0.625, 0.6025, 0.625, 0.6025, 0.625, 0.6475, 0.625, 0.1475, 0.625, 0.1025, 0.625, 0.1025, 0.625, 0.1475, 0.625, 0.4668, 0.625, 0.3975, 0.625, 0.3975, 0.625, 0.4668, 0.625, 0.3975, 0.625, 0.3525, 0.625, 0.3525, 0.625, 0.3975, 0.625, 0.8525, 0.625, 0.7832, 0.625, 0.7832, 0.625, 0.8525, 0.625, 0.7832, 0.625, 0.7168, 0.625, 0.7168, 0.625, 0.7832, 0.625, 0.8975, 0.625, 0.8525, 0.625, 0.8525, 0.625, 0.8975, 0.625, 0.2832, 0.625, 0.2168, 0.625, 0.2168, 0.625, 0.2832, 0.625, 0.6025, 0.6453, 0.5535, 0.6785, 0.5203, 0.7275, 0.5, 0.7725, 0.5, 0.8215, 0.5203, 0.8547, 0.5535, 0.875, 0.6025, 0.875, 0.6475, 0.8547, 0.6965, 0.8215, 0.7297, 0.7725, 0.75, 0.7275, 0.75, 0.6785, 0.7297, 0.6453, 0.6965, 0.625, 0.6475, 0.625, 0.7832, 0.625, 0.7168, 0.625, 0.7168, 0.625, 0.7832, 0.625, 0.8975, 0.625, 0.8525, 0.625, 0.8525, 0.625, 0.8975, 0.625, 0.2832, 0.625, 0.2168, 0.625, 0.2168, 0.625, 0.2832, 0.625, 0.9797, 0.625, 0.9465, 0.625, 0.9465, 0.625, 0.9797, 0.625, 0.9465, 0.625, 0.8975, 0.625, 0.8975, 0.625, 0.9465, 0.625, 0.5332, 0.625, 0.4668, 0.625, 0.4668, 0.625, 0.5332, 0.625, 0.1025, 0.625, 0.07379, 0.625, 0.07379, 0.625, 0.1025, 0.625, 0.7168, 0.625, 0.6475, 0.625, 0.6475, 0.625, 0.7168, 0.625, 0.2168, 0.625, 0.1475, 0.625, 0.1475, 0.625, 0.2168, 0.625, 0.6025, 0.625, 0.5332, 0.625, 0.5332, 0.625, 0.6025, 0.625, 0.3525, 0.625, 0.2832, 0.625, 0.2832, 0.625, 0.3525, 0.625, 0.6475, 0.625, 0.6025, 0.625, 0.6025, 0.625, 0.6475, 0.625, 0.1475, 0.625, 0.1025, 0.625, 0.1025, 0.625, 0.1475, 0.625, 0.4668, 0.625, 0.3975, 0.625, 0.3975, 0.625, 0.4668, 0.625, 0.3975, 0.625, 0.3525, 0.625, 0.3525, 0.625, 0.3975, 0.4375, 0.6475, 0.5, 0.6475, 0.5, 0.7168, 0.4375, 0.7168, 0.625, 0.8525, 0.5, 0.8525, 0.5, 0.7832, 0.625, 0.7832, 0.4375, 0.3975, 0.5, 0.3975, 0.5, 0.4668, 0.4375, 0.4668, 0.625, 0.6025, 0.5, 0.6025, 0.5, 0.5332, 0.625, 0.5332, 0.4375, 0.1475, 0.5, 0.1475, 0.5, 0.2168, 0.4375, 0.2168, 0.625, 0.3525, 0.5, 0.3525, 0.5, 0.2832, 0.625, 0.2832, 0.625, 0.1025, 0.5, 0.1025, 0.5, 0.07379, 0.625, 0.07379, 0.4375, 0.8975, 0.5, 0.8975, 0.5, 0.9465, 0.4375, 0.9465, 0.4375, 0.9465, 0.5, 0.9465, 0.5, 0.9797, 0.4375, 0.9797, 0.4375, 0.6025, 0.5, 0.6025, 0.5, 0.6475, 0.4375, 0.6475, 0.5, 0.3525, 0.5, 0.3975, 0.5, 0.3975, 0.5, 0.3525, 0.4375, 0.3975, 0.4375, 0.3525, 0.4375, 0.3525, 0.4375, 0.3975, 0.625, 0.7832, 0.5, 0.7832, 0.5, 0.7168, 0.625, 0.7168, 0.625, 0.2832, 0.5, 0.2832, 0.5, 0.2168, 0.625, 0.2168, 0.625, 0.5332, 0.5, 0.5332, 0.5, 0.4668, 0.625, 0.4668, 0.4375, 0.1025, 0.5, 0.1025, 0.5, 0.1475, 0.4375, 0.1475, 0.375, 0.1025, 0.4375, 0.1025, 0.4375, 0.1475, 0.375, 0.1475, 0.375, 0.8525, 0.4375, 0.8525, 0.4375, 0.8975, 0.375, 0.8975, 0.375, 0.3525, 0.4375, 0.3525, 0.4375, 0.3975, 0.375, 0.3975, 0.375, 0.6025, 0.4375, 0.6025, 0.4375, 0.6475, 0.375, 0.6475, 0.375, 0.9465, 0.4375, 0.9465, 0.4375, 0.9797, 0.375, 0.9797, 0.375, 0.8975, 0.4375, 0.8975, 0.4375, 0.9465, 0.375, 0.9465, 0.375, 0.1475, 0.4375, 0.1475, 0.4375, 0.2168, 0.375, 0.2168, 0.375, 0.3975, 0.4375, 0.3975, 0.4375, 0.4668, 0.375, 0.4668, 0.375, 0.6475, 0.4375, 0.6475, 0.4375, 0.7168, 0.375, 0.7168, 0.5, 0.8525, 0.4375, 0.8525, 0.4375, 0.7832, 0.5, 0.7832, 0.5, 0.6025, 0.4375, 0.6025, 0.4375, 0.5332, 0.5, 0.5332, 0.5, 0.3525, 0.4375, 0.3525, 0.4375, 0.2832, 0.5, 0.2832, 0.5, 0.1025, 0.4375, 0.1025, 0.4375, 0.07379, 0.5, 0.07379, 0.5, 0.7832, 0.4375, 0.7832, 0.4375, 0.7168, 0.5, 0.7168, 0.5, 0.2832, 0.4375, 0.2832, 0.4375, 0.2168, 0.5, 0.2168, 0.5, 0.5332, 0.4375, 0.5332, 0.4375, 0.4668, 0.5, 0.4668, 0.4375, 0.3525, 0.5, 0.3525, 0.5, 0.3525, 0.4375, 0.3525, 0.4375, 0.8975, 0.4375, 0.8525, 0.4375, 0.8525, 0.4375, 0.8975, 0.5, 0.8975, 0.4375, 0.8975, 0.4375, 0.8975, 0.5, 0.8975, 0.4375, 0.8975, 0.4375, 0.8525, 0.4375, 0.8525, 0.4375, 0.8975, 0.4375, 0.8525, 0.5, 0.8525, 0.5, 0.8525, 0.4375, 0.8525, 0.5, 0.8525, 0.5, 0.8975, 0.5, 0.8975, 0.5, 0.8525, 0.4375, 0.3525, 0.5, 0.3525, 0.5, 0.3525, 0.4375, 0.3525, 0.5, 0.3975, 0.4375, 0.3975, 0.4375, 0.3975, 0.5, 0.3975, 0.5, 0.3975, 0.4375, 0.3975, 0.4375, 0.3975, 0.5, 0.3975, 0.5, 0.8525, 0.5, 0.8975, 0.5, 0.8975, 0.5, 0.8525, 0.5, 0.3525, 0.5, 0.3975, 0.5, 0.3975, 0.5, 0.3525, 0.5, 0.8975, 0.4375, 0.8975, 0.4375, 0.8975, 0.5, 0.8975, 0.4375, 0.3975, 0.4375, 0.3525, 0.4375, 0.3525, 0.4375, 0.3975, 0.4375, 0.8525, 0.5, 0.8525, 0.5, 0.8525, 0.4375, 0.8525, 0.5, 0.8525, 0.5, 0.8975, 0.5, 0.8975, 0.5, 0.8525, 0.5, 0.3975, 0.4375, 0.3975, 0.4375, 0.3975, 0.5, 0.3975, 0.4375, 0.8525, 0.5, 0.8525, 0.5, 0.8525, 0.4375, 0.8525, 0.4375, 0.3975, 0.4375, 0.3525, 0.4375, 0.3525, 0.4375, 0.3975, 0.4375, 0.8975, 0.4375, 0.8525, 0.4375, 0.8525, 0.4375, 0.8975, 0.4375, 0.3525, 0.5, 0.3525, 0.5, 0.3525, 0.4375, 0.3525, 0.5, 0.3525, 0.5, 0.3975, 0.5, 0.3975, 0.5, 0.3525, 0.5, 0.8975, 0.4375, 0.8975, 0.4375, 0.8975, 0.5, 0.8975, 0.4375, 0.3975, 0.4375, 0.3525, 0.4375, 0.3525, 0.4375, 0.3975, 0.4375, 0.8525, 0.5, 0.8525, 0.5, 0.8525, 0.4375, 0.8525, 0.5, 0.3525, 0.5, 0.3975, 0.5, 0.3975, 0.5, 0.3525, 0.4375, 0.3525, 0.5, 0.3525, 0.5, 0.3525, 0.4375, 0.3525, 0.5, 0.8525, 0.5, 0.8975, 0.5, 0.8975, 0.5, 0.8525, 0.5, 0.3975, 0.4375, 0.3975, 0.4375, 0.3975, 0.5, 0.3975, 0.4375, 0.8975, 0.4375, 0.8525, 0.4375, 0.8525, 0.4375, 0.8975, 0.4375, 0.3525, 0.5, 0.3525, 0.5, 0.3525, 0.4375, 0.3525, 0.5, 0.3525, 0.5, 0.3975, 0.5, 0.3975, 0.5, 0.3525, 0.5, 0.8975, 0.4375, 0.8975, 0.4375, 0.8975, 0.5, 0.8975, 0.4375, 0.3525, 0.5, 0.3525, 0.5, 0.3525, 0.4375, 0.3525, 0.4375, 0.8975, 0.4375, 0.8525, 0.4375, 0.8525, 0.4375, 0.8975, 0.5, 0.8975, 0.4375, 0.8975, 0.4375, 0.8975, 0.5, 0.8975, 0.4375, 0.3975, 0.4375, 0.3525, 0.4375, 0.3525, 0.4375, 0.3975, 0.4375, 0.8525, 0.5, 0.8525, 0.5, 0.8525, 0.4375, 0.8525, 0.5, 0.8525, 0.5, 0.8975, 0.5, 0.8975, 0.5, 0.8525, 0.5, 0.3975, 0.4375, 0.3975, 0.4375, 0.3975, 0.5, 0.3975, 0.4375, 0.8975, 0.4375, 0.8525, 0.4375, 0.8525, 0.4375, 0.8975, 0.5, 0.8525, 0.5, 0.8975, 0.5, 0.8975, 0.5, 0.8525, 0.4375, 0.8525, 0.5, 0.8525, 0.5, 0.8525, 0.4375, 0.8525, 0.5, 0.3525, 0.5, 0.3975, 0.5, 0.3975, 0.5, 0.3525, 0.5, 0.8975, 0.4375, 0.8975, 0.4375, 0.8975, 0.5, 0.8975, 0.4375, 0.3975, 0.4375, 0.3525, 0.4375, 0.3525, 0.4375, 0.3975, 0.4375, 0.8525, 0.5, 0.8525, 0.5, 0.8525, 0.4375, 0.8525, 0.5, 0.8525, 0.5, 0.8975, 0.5, 0.8975, 0.5, 0.8525, 0.5, 0.3975, 0.4375, 0.3975, 0.4375, 0.3975, 0.5, 0.3975, 0.4375, 0.8525, 0.5, 0.8525, 0.5, 0.8975, 0.4375, 0.8975, 0.5, 0.3975, 0.4375, 0.3975, 0.4375, 0.3975, 0.5, 0.3975, 0.4375, 0.8975, 0.4375, 0.8525, 0.4375, 0.8525, 0.4375, 0.8975, 0.4375, 0.3525, 0.5, 0.3525, 0.5, 0.3525, 0.4375, 0.3525, 0.5, 0.3525, 0.5, 0.3975, 0.5, 0.3975, 0.5, 0.3525, 0.5, 0.8975, 0.4375, 0.8975, 0.4375, 0.8975, 0.5, 0.8975, 0.4375, 0.3975, 0.4375, 0.3525, 0.4375, 0.3525, 0.4375, 0.3975, 0.4375, 0.8525, 0.5, 0.8525, 0.5, 0.8525, 0.4375, 0.8525, 0.5, 0.8975, 0.4375, 0.8975, 0.4375, 0.8975, 0.5, 0.8975, 0.4375, 0.8975, 0.4375, 0.8525, 0.4375, 0.8525, 0.4375, 0.8975, 0.5, 0.8525, 0.5, 0.8975, 0.5, 0.8975, 0.5, 0.8525, 0.4375, 0.3975, 0.4375, 0.3525, 0.4375, 0.3525, 0.4375, 0.3975, 0.5, 0.3525, 0.5, 0.3975, 0.5, 0.3975, 0.5, 0.3525, 0.4375, 0.3525, 0.5, 0.3525, 0.5, 0.3525, 0.4375, 0.3525, 0.5, 0.3975, 0.4375, 0.3975, 0.4375, 0.3975, 0.5, 0.3975])
me_cube_001.use_remesh_preserve_volume = False
me_cube_001.use_remesh_preserve_attributes = False
me_cube_001.use_mirror_vertex_groups = False
me_cube_001.update()
me_cube_002 = bpy.data.meshes.new('Cube.002')
me_cube_002.from_pydata([(-0.9208, -1.0, -1.0), (-0.9208, 1.0, -1.0), (1.0, -1.0, -1.0), (1.0, 1.0, -1.0), (1.113, 1.0, -1.718), (1.113, -1.0, -1.718), (1.19, 1.0, -3.831), (1.19, -1.0, -3.831), (-1.035, 1.0, -0.6634), (-1.035, -1.0, -0.6634), (-1.126, 1.0, 0.3847), (-1.126, -1.0, 0.3847), (-1.201, 1.0, 1.836), (-1.201, -1.0, 1.836), (-1.25, 1.0, 3.745), (-1.25, -1.0, 3.745), (-1.286, 1.0, 6.26), (-1.286, -1.0, 6.26), (-0.9208, -0.9436, 1.0), (-0.8959, -1.0, 0.9322), (-0.8959, 1.0, 0.9322), (-0.9208, 0.9436, 1.0), (0.9914, -0.9853, 0.1813), (1.0, -0.9436, 1.0), (1.0, 0.9436, 1.0), (0.9914, 0.9853, 0.1813), (1.166, 0.9436, -0.1614), (1.168, 0.9797, -1.356), (1.168, -0.9797, -1.356), (1.166, -0.9436, -0.1614), (1.24, 0.9943, -3.8), (1.264, 0.9436, -2.861), (1.264, -0.9436, -2.861), (1.24, -0.9943, -3.8), (-0.9925, -0.9661, 1.658), (-1.027, -1.0, 1.178), (-1.027, 1.0, 1.178), (-0.9925, 0.9661, 1.658), (-1.068, -0.9661, 2.48), (-1.095, -1.0, 1.958), (-1.095, 1.0, 1.958), (-1.068, 0.9661, 2.48), (-1.123, -0.9661, 3.427), (-1.148, -1.0, 2.907), (-1.148, 1.0, 2.907), (-1.123, 0.9661, 3.427), (-1.161, -0.9661, 4.72), (-1.184, -1.0, 4.2), (-1.184, 1.0, 4.2), (-1.161, 0.9661, 4.72), (-1.225, -1.0, 6.394), (-1.21, -0.9661, 7.235), (-1.21, 0.9661, 7.235), (-1.225, 1.0, 6.394), (-1.273, 1.0, 7.215), (-1.273, -1.0, 7.215), (1.0, 0.0, -1.0), (-1.239, 0.9661, 7.651), (-1.239, -0.9661, 7.651), (-0.9208, 0.0, -1.0), (1.113, 0.0, -1.718), (1.19, 0.0, -3.831), (-1.035, 0.0, -0.6634), (-1.126, 0.0, 0.3847), (-1.201, 0.0, 1.836), (-1.25, 0.0, 3.745), (-1.286, 0.0, 6.26), (-0.9208, 0.0, 1.0), (-0.9925, 0.0, 1.658), (1.0, 0.0, 1.0), (1.166, 0.0, -0.1614), (1.264, 0.0, -2.861), (-1.068, 0.0, 2.48), (-1.123, 0.0, 3.427), (-1.161, 0.0, 4.72), (-1.21, 0.0, 7.235), (-1.273, 0.0, 7.215), (-1.239, 0.0, 7.651), (-0.9208, -0.5, -1.0), (-1.035, -0.5, -0.6634), (-1.126, -0.5, 0.3847), (-1.201, -0.5, 1.836), (-1.25, -0.5, 3.745), (-1.286, -0.5, 6.26), (-0.9925, -0.483, 1.658), (-1.068, -0.483, 2.48), (-1.123, -0.483, 3.427), (-1.161, -0.483, 4.72), (-1.21, -0.483, 7.235), (-1.273, -0.5, 7.215), (1.19, -0.5, -3.831), (1.113, -0.5, -1.718), (1.0, -0.5, -1.0), (-1.239, -0.483, 7.651), (-0.9208, -0.4718, 1.0), (1.0, -0.4718, 1.0), (1.166, -0.4718, -0.1614), (1.264, -0.4718, -2.861), (1.0, 0.5, -1.0), (1.113, 0.5, -1.718), (1.19, 0.5, -3.831), (-0.9208, 0.4718, 1.0), (1.0, 0.4718, 1.0), (1.166, 0.4718, -0.1614), (1.264, 0.4718, -2.861), (-0.9208, 0.5, -1.0), (-1.035, 0.5, -0.6634), (-1.126, 0.5, 0.3847), (-1.201, 0.5, 1.836), (-1.25, 0.5, 3.745), (-1.286, 0.5, 6.26), (-0.9925, 0.483, 1.658), (-1.068, 0.483, 2.48), (-1.123, 0.483, 3.427), (-1.161, 0.483, 4.72), (-1.21, 0.483, 7.235), (-1.273, 0.5, 7.215), (-1.239, 0.483, 7.651), (0.0396, 1.0, -1.0), (0.0396, -1.0, -1.0), (0.0396, 0.9436, 1.0), (0.04774, 0.9927, 0.5567), (0.0396, -0.9436, 1.0), (0.04774, -0.9927, 0.5567), (0.0396, 0.0, 1.0), (0.0396, 0.0, -1.0), (0.0396, -0.4718, 1.0), (0.0396, -0.5, -1.0), (0.0396, 0.5, -1.0), (0.0396, 0.4718, 1.0)], [], [(95, 23, 29, 96), (20, 1, 8, 36), (22, 2, 5, 28), (101, 21, 37, 111), (127, 92, 2, 119), (118, 121, 25, 3), (28, 5, 7, 33), (4, 27, 30, 6), (3, 25, 27, 4), (98, 3, 4, 99), (9, 35, 39, 11), (96, 29, 32, 97), (90, 97, 32, 33, 7), (99, 4, 6, 100), (36, 8, 10, 40), (119, 123, 19, 0), (126, 94, 18, 122), (78, 0, 9, 79), (40, 10, 12, 44), (79, 9, 11, 80), (11, 39, 43, 13), (111, 37, 41, 112), (15, 47, 50, 17), (80, 11, 13, 81), (13, 43, 47, 15), (112, 41, 45, 113), (48, 14, 16, 53), (113, 45, 49, 114), (44, 12, 14, 48), (81, 13, 15, 82), (82, 15, 17, 83), (115, 52, 57, 117), (114, 49, 52, 115), (120, 24, 25, 121), (122, 18, 19, 123), (22, 28, 29, 23), (27, 25, 24, 26), (28, 33, 32, 29), (30, 27, 26, 31), (37, 21, 20, 36), (18, 34, 35, 19), (36, 40, 41, 37), (39, 35, 34, 38), (40, 44, 45, 41), (43, 39, 38, 42), (49, 45, 44, 48), (42, 46, 47, 43), (48, 53, 52, 49), (50, 47, 46, 51), (0, 19, 35, 9), (116, 117, 57, 54), (50, 51, 58, 55), (52, 53, 54, 57), (53, 16, 54), (83, 17, 55, 89), (17, 50, 55), (110, 66, 76, 116), (89, 93, 77, 76), (87, 74, 75, 88), (88, 75, 77, 93), (109, 65, 66, 110), (108, 64, 65, 109), (86, 73, 74, 87), (85, 72, 73, 86), (107, 63, 64, 108), (84, 68, 72, 85), (106, 62, 63, 107), (105, 59, 62, 106), (129, 101, 67, 124), (91, 60, 61, 90), (100, 104, 71, 61), (103, 70, 71, 104), (92, 56, 60, 91), (128, 98, 56, 125), (94, 67, 68, 84), (102, 69, 70, 103), (18, 94, 84, 34), (2, 92, 91, 5), (5, 91, 90, 7), (34, 84, 85, 38), (38, 85, 86, 42), (42, 86, 87, 46), (51, 88, 93, 58), (46, 87, 88, 51), (55, 58, 93, 89), (66, 83, 89, 76), (65, 82, 83, 66), (64, 81, 82, 65), (63, 80, 81, 64), (62, 79, 80, 63), (59, 78, 79, 62), (124, 67, 94, 126), (61, 71, 97, 90), (70, 96, 97, 71), (125, 56, 92, 127), (69, 95, 96, 70), (24, 102, 103, 26), (118, 3, 98, 128), (26, 103, 104, 31), (6, 30, 31, 104, 100), (120, 21, 101, 129), (1, 105, 106, 8), (8, 106, 107, 10), (10, 107, 108, 12), (12, 108, 109, 14), (14, 109, 110, 16), (16, 110, 116, 54), (76, 77, 117, 116), (74, 114, 115, 75), (75, 115, 117, 77), (73, 113, 114, 74), (72, 112, 113, 73), (68, 111, 112, 72), (60, 99, 100, 61), (56, 98, 99, 60), (67, 101, 111, 68), (24, 120, 129, 102), (1, 118, 128, 105), (59, 125, 127, 78), (69, 124, 126, 95), (105, 128, 125, 59), (102, 129, 124, 69), (23, 122, 123, 22), (21, 120, 121, 20), (95, 126, 122, 23), (2, 22, 123, 119), (1, 20, 121, 118), (78, 127, 119, 0)])
_uv = me_cube_002.uv_layers.new(name='UVMap')
_uv.uv.foreach_set('vector', [0.625, 0.684, 0.625, 0.7429, 0.625, 0.7429, 0.625, 0.684, 0.6165, 0.25, 0.375, 0.25, 0.375, 0.25, 0.6148, 0.25, 0.5753, 0.75, 0.375, 0.75, 0.375, 0.75, 0.5752, 0.75, 0.875, 0.566, 0.875, 0.5071, 0.875, 0.5071, 0.875, 0.566, 0.25, 0.6875, 0.375, 0.6875, 0.375, 0.75, 0.25, 0.75, 0.375, 0.375, 0.6165, 0.3719, 0.6166, 0.4938, 0.375, 0.5, 0.4965, 0.75, 0.375, 0.75, 0.375, 0.75, 0.4962, 0.75, 0.375, 0.5, 0.4965, 0.5, 0.4962, 0.5, 0.375, 0.5, 0.375, 0.5, 0.5753, 0.5, 0.5752, 0.5, 0.375, 0.5, 0.375, 0.5625, 0.375, 0.5, 0.375, 0.5, 0.375, 0.5625, 0.375, 1.0, 0.5529, 1.0, 0.5528, 1.0, 0.375, 1.0, 0.625, 0.684, 0.625, 0.7429, 0.625, 0.7429, 0.625, 0.684, 0.375, 0.6875, 0.625, 0.684, 0.625, 0.7429, 0.4962, 0.75, 0.375, 0.75, 0.375, 0.5625, 0.375, 0.5, 0.375, 0.5, 0.375, 0.5625, 0.5529, 0.25, 0.375, 0.25, 0.375, 0.25, 0.5528, 0.25, 0.375, 0.875, 0.6165, 0.8781, 0.6165, 1.0, 0.375, 1.0, 0.75, 0.684, 0.875, 0.684, 0.875, 0.7429, 0.75, 0.7429, 0.125, 0.6875, 0.125, 0.75, 0.125, 0.75, 0.125, 0.6875, 0.5204, 0.25, 0.375, 0.25, 0.375, 0.25, 0.52, 0.25, 0.125, 0.6875, 0.125, 0.75, 0.125, 0.75, 0.125, 0.6875, 0.375, 1.0, 0.5204, 1.0, 0.52, 1.0, 0.375, 1.0, 0.875, 0.566, 0.875, 0.5071, 0.875, 0.5071, 0.875, 0.566, 0.375, 1.0, 0.4674, 1.0, 0.448, 1.0, 0.375, 1.0, 0.125, 0.6875, 0.125, 0.75, 0.125, 0.75, 0.125, 0.6875, 0.375, 1.0, 0.4829, 1.0, 0.4781, 1.0, 0.375, 1.0, 0.875, 0.566, 0.875, 0.5071, 0.875, 0.5071, 0.875, 0.566, 0.4674, 0.25, 0.375, 0.25, 0.375, 0.25, 0.448, 0.25, 0.875, 0.566, 0.875, 0.5071, 0.875, 0.5071, 0.875, 0.566, 0.4829, 0.25, 0.375, 0.25, 0.375, 0.25, 0.4781, 0.25, 0.125, 0.6875, 0.125, 0.75, 0.125, 0.75, 0.125, 0.6875, 0.125, 0.6875, 0.125, 0.75, 0.125, 0.75, 0.125, 0.6875, 0.875, 0.566, 0.875, 0.5071, 0.875, 0.5071, 0.875, 0.566, 0.875, 0.566, 0.875, 0.5071, 0.875, 0.5071, 0.875, 0.566, 0.75, 0.5071, 0.625, 0.5071, 0.6312, 0.5, 0.7531, 0.5, 0.75, 0.7429, 0.875, 0.7429, 0.875, 0.75, 0.7531, 0.75, 0.5753, 0.75, 0.5752, 0.75, 0.625, 0.7429, 0.625, 0.7429, 0.5752, 0.5, 0.5753, 0.5, 0.625, 0.5071, 0.625, 0.5071, 0.4965, 0.75, 0.4962, 0.75, 0.625, 0.7429, 0.625, 0.7429, 0.4962, 0.5, 0.4965, 0.5, 0.625, 0.5071, 0.625, 0.5071, 0.875, 0.5071, 0.875, 0.5071, 0.875, 0.5, 0.875, 0.5, 0.875, 0.7429, 0.875, 0.7429, 0.875, 0.75, 0.875, 0.75, 0.5529, 0.25, 0.5528, 0.25, 0.625, 0.25, 0.625, 0.25, 0.5528, 1.0, 0.5529, 1.0, 0.625, 1.0, 0.625, 1.0, 0.5204, 0.25, 0.52, 0.25, 0.625, 0.25, 0.625, 0.25, 0.52, 1.0, 0.5204, 1.0, 0.625, 1.0, 0.625, 1.0, 0.875, 0.5071, 0.875, 0.5071, 0.875, 0.5, 0.875, 0.5, 0.875, 0.7429, 0.875, 0.7429, 0.875, 0.75, 0.875, 0.75, 0.4674, 0.25, 0.448, 0.25, 0.625, 0.25, 0.625, 0.25, 0.448, 1.0, 0.4674, 1.0, 0.625, 1.0, 0.625, 1.0, 0.375, 1.0, 0.6165, 1.0, 0.6148, 1.0, 0.375, 1.0, 0.3932, 0.1875, 0.625, 0.184, 0.625, 0.2429, 0.375, 0.25, 0.448, 1.0, 0.625, 1.0, 0.625, 1.0, 0.448, 1.0, 0.625, 0.25, 0.448, 0.25, 0.448, 0.25, 0.625, 0.25, 0.448, 0.25, 0.375, 0.25, 0.448, 0.25, 0.125, 0.6875, 0.125, 0.75, 0.125, 0.75, 0.125, 0.6875, 0.375, 1.0, 0.448, 1.0, 0.375, 1.0, 0.125, 0.5625, 0.125, 0.625, 0.125, 0.625, 0.125, 0.5625, 0.4297, 0.0625, 0.625, 0.06603, 0.625, 0.125, 0.4115, 0.125, 0.875, 0.684, 0.875, 0.625, 0.875, 0.625, 0.875, 0.684, 0.875, 0.684, 0.875, 0.625, 0.875, 0.625, 0.875, 0.684, 0.125, 0.5625, 0.125, 0.625, 0.125, 0.625, 0.125, 0.5625, 0.125, 0.5625, 0.125, 0.625, 0.125, 0.625, 0.125, 0.5625, 0.875, 0.684, 0.875, 0.625, 0.875, 0.625, 0.875, 0.684, 0.875, 0.684, 0.875, 0.625, 0.875, 0.625, 0.875, 0.684, 0.125, 0.5625, 0.125, 0.625, 0.125, 0.625, 0.125, 0.5625, 0.875, 0.684, 0.875, 0.625, 0.875, 0.625, 0.875, 0.684, 0.125, 0.5625, 0.125, 0.625, 0.125, 0.625, 0.125, 0.5625, 0.125, 0.5625, 0.125, 0.625, 0.125, 0.625, 0.125, 0.5625, 0.75, 0.566, 0.875, 0.566, 0.875, 0.625, 0.75, 0.625, 0.375, 0.6875, 0.375, 0.625, 0.375, 0.625, 0.375, 0.6875, 0.375, 0.5625, 0.625, 0.566, 0.625, 0.625, 0.375, 0.625, 0.625, 0.566, 0.625, 0.625, 0.625, 0.625, 0.625, 0.566, 0.375, 0.6875, 0.375, 0.625, 0.375, 0.625, 0.375, 0.6875, 0.25, 0.5625, 0.375, 0.5625, 0.375, 0.625, 0.25, 0.625, 0.875, 0.684, 0.875, 0.625, 0.875, 0.625, 0.875, 0.684, 0.625, 0.566, 0.625, 0.625, 0.625, 0.625, 0.625, 0.566, 0.875, 0.7429, 0.875, 0.684, 0.875, 0.684, 0.875, 0.7429, 0.375, 0.75, 0.375, 0.6875, 0.375, 0.6875, 0.375, 0.75, 0.375, 0.75, 0.375, 0.6875, 0.375, 0.6875, 0.375, 0.75, 0.875, 0.7429, 0.875, 0.684, 0.875, 0.684, 0.875, 0.7429, 0.875, 0.7429, 0.875, 0.684, 0.875, 0.684, 0.875, 0.7429, 0.875, 0.7429, 0.875, 0.684, 0.875, 0.684, 0.875, 0.7429, 0.875, 0.7429, 0.875, 0.684, 0.875, 0.684, 0.875, 0.7429, 0.875, 0.7429, 0.875, 0.684, 0.875, 0.684, 0.875, 0.7429, 0.448, 0.0, 0.625, 0.007052, 0.625, 0.06603, 0.4297, 0.0625, 0.125, 0.625, 0.125, 0.6875, 0.125, 0.6875, 0.125, 0.625, 0.125, 0.625, 0.125, 0.6875, 0.125, 0.6875, 0.125, 0.625, 0.125, 0.625, 0.125, 0.6875, 0.125, 0.6875, 0.125, 0.625, 0.125, 0.625, 0.125, 0.6875, 0.125, 0.6875, 0.125, 0.625, 0.125, 0.625, 0.125, 0.6875, 0.125, 0.6875, 0.125, 0.625, 0.125, 0.625, 0.125, 0.6875, 0.125, 0.6875, 0.125, 0.625, 0.75, 0.625, 0.875, 0.625, 0.875, 0.684, 0.75, 0.684, 0.375, 0.625, 0.625, 0.625, 0.625, 0.684, 0.375, 0.6875, 0.625, 0.625, 0.625, 0.684, 0.625, 0.684, 0.625, 0.625, 0.25, 0.625, 0.375, 0.625, 0.375, 0.6875, 0.25, 0.6875, 0.625, 0.625, 0.625, 0.684, 0.625, 0.684, 0.625, 0.625, 0.625, 0.5071, 0.625, 0.566, 0.625, 0.566, 0.625, 0.5071, 0.25, 0.5, 0.375, 0.5, 0.375, 0.5625, 0.25, 0.5625, 0.625, 0.5071, 0.625, 0.566, 0.625, 0.566, 0.625, 0.5071, 0.375, 0.5, 0.4962, 0.5, 0.625, 0.5071, 0.625, 0.566, 0.375, 0.5625, 0.75, 0.5071, 0.875, 0.5071, 0.875, 0.566, 0.75, 0.566, 0.125, 0.5, 0.125, 0.5625, 0.125, 0.5625, 0.125, 0.5, 0.125, 0.5, 0.125, 0.5625, 0.125, 0.5625, 0.125, 0.5, 0.125, 0.5, 0.125, 0.5625, 0.125, 0.5625, 0.125, 0.5, 0.125, 0.5, 0.125, 0.5625, 0.125, 0.5625, 0.125, 0.5, 0.125, 0.5, 0.125, 0.5625, 0.125, 0.5625, 0.125, 0.5, 0.125, 0.5, 0.125, 0.5625, 0.125, 0.5625, 0.125, 0.5, 0.4115, 0.125, 0.625, 0.125, 0.625, 0.184, 0.3932, 0.1875, 0.875, 0.625, 0.875, 0.566, 0.875, 0.566, 0.875, 0.625, 0.875, 0.625, 0.875, 0.566, 0.875, 0.566, 0.875, 0.625, 0.875, 0.625, 0.875, 0.566, 0.875, 0.566, 0.875, 0.625, 0.875, 0.625, 0.875, 0.566, 0.875, 0.566, 0.875, 0.625, 0.875, 0.625, 0.875, 0.566, 0.875, 0.566, 0.875, 0.625, 0.375, 0.625, 0.375, 0.5625, 0.375, 0.5625, 0.375, 0.625, 0.375, 0.625, 0.375, 0.5625, 0.375, 0.5625, 0.375, 0.625, 0.875, 0.625, 0.875, 0.566, 0.875, 0.566, 0.875, 0.625, 0.625, 0.5071, 0.75, 0.5071, 0.75, 0.566, 0.625, 0.566, 0.125, 0.5, 0.25, 0.5, 0.25, 0.5625, 0.125, 0.5625, 0.125, 0.625, 0.25, 0.625, 0.25, 0.6875, 0.125, 0.6875, 0.625, 0.625, 0.75, 0.625, 0.75, 0.684, 0.625, 0.684, 0.125, 0.5625, 0.25, 0.5625, 0.25, 0.625, 0.125, 0.625, 0.625, 0.566, 0.75, 0.566, 0.75, 0.625, 0.625, 0.625, 0.625, 0.7429, 0.75, 0.7429, 0.7531, 0.75, 0.6312, 0.75, 0.875, 0.5071, 0.75, 0.5071, 0.7531, 0.5, 0.875, 0.5, 0.625, 0.684, 0.75, 0.684, 0.75, 0.7429, 0.625, 0.7429, 0.375, 0.75, 0.6166, 0.7562, 0.6165, 0.8781, 0.375, 0.875, 0.375, 0.25, 0.6165, 0.25, 0.6165, 0.3719, 0.375, 0.375, 0.125, 0.6875, 0.25, 0.6875, 0.25, 0.75, 0.125, 0.75])
me_cube_002.use_remesh_preserve_volume = False
me_cube_002.use_remesh_preserve_attributes = False
me_cube_002.use_mirror_vertex_groups = False
me_cube_002.update()
me_cube_003 = bpy.data.meshes.new('Cube.003')
me_cube_003.from_pydata([(-1.0, -1.0, -0.4069), (-0.4069, -1.0, -1.0), (-0.4069, -1.0, 1.0), (-1.0, -1.0, 0.4069), (-0.4069, 1.0, -1.0), (-1.0, 1.0, -0.4069), (-1.0, 1.0, 0.4069), (-0.4069, 1.0, 1.0), (0.4069, -1.0, -1.0), (1.0, -1.0, -0.4069), (1.0, -1.0, 0.4069), (0.4069, -1.0, 1.0), (1.0, 1.0, -0.4069), (0.4069, 1.0, -1.0), (0.4069, 1.0, 1.0), (1.0, 1.0, 0.4069), (-1.0, 2.93, -0.4069), (-0.4069, 2.93, -1.0), (-0.4069, 2.93, 1.0), (-1.0, 2.93, 0.4069), (0.4069, 2.93, -1.0), (1.0, 2.93, -0.4069), (1.0, 2.93, 0.4069), (0.4069, 2.93, 1.0), (-1.0, 4.083, -0.08741), (-0.4069, 4.342, -0.6209), (-0.4069, 3.468, 1.178), (-1.0, 3.727, 0.6446), (0.4069, 4.342, -0.6209), (1.0, 4.083, -0.08741), (1.0, 3.727, 0.6446), (0.4069, 3.468, 1.178), (-1.0, 5.13, 0.6632), (-0.4069, 5.542, 0.2362), (-0.4069, 4.153, 1.676), (-1.0, 4.565, 1.249), (0.4069, 5.542, 0.2362), (1.0, 5.13, 0.6632), (1.0, 4.565, 1.249), (0.4069, 4.153, 1.676), (-1.0, 5.967, 1.789), (-0.4069, 6.476, 1.485), (-0.4069, 4.759, 2.511), (-1.0, 5.268, 2.207), (0.4069, 6.476, 1.485), (1.0, 5.967, 1.789), (1.0, 5.268, 2.207), (0.4069, 4.759, 2.511), (-1.0, 7.323, 4.06), (-0.4069, 7.833, 3.756), (-0.4069, 6.116, 4.781), (-1.0, 6.625, 4.477), (0.4069, 7.833, 3.756), (1.0, 7.323, 4.06), (1.0, 6.625, 4.477), (0.4069, 6.116, 4.781), (-1.0, 8.884, 6.673), (-0.4069, 9.393, 6.369), (-0.4069, 7.676, 7.395), (-1.0, 8.186, 7.091), (0.4069, 9.393, 6.369), (1.0, 8.884, 6.673), (1.0, 8.186, 7.091), (0.4069, 7.676, 7.395), (-0.8843, 10.33, 9.219), (-0.3598, 10.75, 8.95), (-0.3598, 9.335, 9.857), (-0.8843, 9.754, 9.588), (0.3598, 10.75, 8.95), (0.8843, 10.33, 9.219), (0.8843, 9.754, 9.588), (0.3598, 9.335, 9.857), (-1.887, 10.81, 9.983), (-0.7679, 11.38, 9.644), (-0.7679, 9.691, 10.7), (-1.887, 10.19, 10.35), (0.7679, 11.38, 9.644), (1.887, 10.81, 9.983), (1.887, 10.19, 10.35), (0.7679, 9.691, 10.7), (-2.242, 11.79, 11.69), (-0.9122, 12.38, 11.36), (-0.9122, 10.59, 12.38), (-2.242, 11.2, 12.0), (0.9122, 12.38, 11.36), (2.242, 11.79, 11.69), (2.242, 11.2, 12.0), (0.9122, 10.59, 12.38), (-2.466, 12.6, 13.24), (-1.003, 13.23, 12.88), (-1.003, 11.58, 13.77), (-2.466, 12.01, 13.55), (1.003, 13.23, 12.88), (2.466, 12.6, 13.24), (2.466, 12.01, 13.55), (1.003, 11.58, 13.77), (-2.066, 13.11, 13.81), (-0.8405, 13.54, 13.59), (-0.8405, 12.09, 14.34), (-2.066, 12.52, 14.12), (0.8405, 13.54, 13.59), (2.066, 13.11, 13.81), (2.066, 12.52, 14.12), (0.8405, 12.09, 14.34), (-1.36, 13.28, 14.23), (-0.5535, 13.71, 14.11), (-0.5535, 12.26, 14.49), (-1.36, 12.69, 14.38), (0.5535, 13.71, 14.11), (1.36, 13.28, 14.23), (1.36, 12.69, 14.38), (0.5535, 12.26, 14.49)], [], [(8, 9, 10, 11, 2, 3, 0, 1), (12, 15, 10, 9), (14, 7, 2, 11), (0, 3, 6, 5), (13, 4, 17, 20), (4, 1, 0, 5), (2, 7, 6, 3), (8, 13, 12, 9), (14, 11, 10, 15), (4, 13, 8, 1), (16, 19, 27, 24), (15, 12, 21, 22), (14, 15, 22, 23), (12, 13, 20, 21), (5, 6, 19, 16), (6, 7, 18, 19), (7, 14, 23, 18), (4, 5, 16, 17), (25, 24, 32, 33), (23, 22, 30, 31), (19, 18, 26, 27), (18, 23, 31, 26), (20, 17, 25, 28), (21, 20, 28, 29), (17, 16, 24, 25), (22, 21, 29, 30), (34, 39, 47, 42), (30, 29, 37, 38), (24, 27, 35, 32), (31, 30, 38, 39), (27, 26, 34, 35), (26, 31, 39, 34), (28, 25, 33, 36), (29, 28, 36, 37), (43, 42, 50, 51), (36, 33, 41, 44), (37, 36, 44, 45), (33, 32, 40, 41), (38, 37, 45, 46), (32, 35, 43, 40), (39, 38, 46, 47), (35, 34, 42, 43), (54, 53, 61, 62), (42, 47, 55, 50), (44, 41, 49, 52), (45, 44, 52, 53), (41, 40, 48, 49), (46, 45, 53, 54), (40, 43, 51, 48), (47, 46, 54, 55), (61, 60, 68, 69), (48, 51, 59, 56), (55, 54, 62, 63), (51, 50, 58, 59), (50, 55, 63, 58), (52, 49, 57, 60), (53, 52, 60, 61), (49, 48, 56, 57), (66, 71, 79, 74), (57, 56, 64, 65), (62, 61, 69, 70), (56, 59, 67, 64), (63, 62, 70, 71), (59, 58, 66, 67), (58, 63, 71, 66), (60, 57, 65, 68), (79, 78, 86, 87), (68, 65, 73, 76), (69, 68, 76, 77), (65, 64, 72, 73), (70, 69, 77, 78), (64, 67, 75, 72), (71, 70, 78, 79), (67, 66, 74, 75), (86, 85, 93, 94), (75, 74, 82, 83), (74, 79, 87, 82), (76, 73, 81, 84), (77, 76, 84, 85), (73, 72, 80, 81), (78, 77, 85, 86), (72, 75, 83, 80), (92, 89, 97, 100), (80, 83, 91, 88), (87, 86, 94, 95), (83, 82, 90, 91), (82, 87, 95, 90), (84, 81, 89, 92), (85, 84, 92, 93), (81, 80, 88, 89), (98, 103, 111, 106), (93, 92, 100, 101), (89, 88, 96, 97), (94, 93, 101, 102), (88, 91, 99, 96), (95, 94, 102, 103), (91, 90, 98, 99), (90, 95, 103, 98), (105, 104, 107, 106, 111, 110, 109, 108), (100, 97, 105, 108), (101, 100, 108, 109), (97, 96, 104, 105), (102, 101, 109, 110), (96, 99, 107, 104), (103, 102, 110, 111), (99, 98, 106, 107)])
_uv = me_cube_003.uv_layers.new(name='UVMap')
_uv.uv.foreach_set('vector', [0.375, 0.8241, 0.4491, 0.75, 0.5509, 0.75, 0.625, 0.8241, 0.625, 0.9259, 0.5509, 1.0, 0.4491, 1.0, 0.375, 0.9259, 0.4491, 0.5, 0.5509, 0.5, 0.5509, 0.75, 0.4491, 0.75, 0.6991, 0.5, 0.8009, 0.5, 0.8009, 0.75, 0.6991, 0.75, 0.4491, 0.0, 0.5509, 0.0, 0.5509, 0.25, 0.4491, 0.25, 0.3009, 0.5, 0.1991, 0.5, 0.1991, 0.5, 0.3009, 0.5, 0.1991, 0.5, 0.1991, 0.75, 0.125, 0.75, 0.125, 0.5, 0.8009, 0.75, 0.8009, 0.5, 0.875, 0.5, 0.875, 0.75, 0.3009, 0.75, 0.3009, 0.5, 0.4491, 0.5, 0.4491, 0.75, 0.6991, 0.5, 0.6991, 0.75, 0.5509, 0.75, 0.5509, 0.5, 0.1991, 0.5, 0.3009, 0.5, 0.3009, 0.75, 0.1991, 0.75, 0.4491, 0.25, 0.5509, 0.25, 0.5509, 0.25, 0.4491, 0.25, 0.5509, 0.5, 0.4491, 0.5, 0.4491, 0.5, 0.5509, 0.5, 0.6991, 0.5, 0.5509, 0.5, 0.5509, 0.5, 0.6991, 0.5, 0.4491, 0.5, 0.3009, 0.5, 0.3009, 0.5, 0.4491, 0.5, 0.4491, 0.25, 0.5509, 0.25, 0.5509, 0.25, 0.4491, 0.25, 0.875, 0.5, 0.8009, 0.5, 0.8009, 0.5, 0.875, 0.5, 0.8009, 0.5, 0.6991, 0.5, 0.6991, 0.5, 0.8009, 0.5, 0.1991, 0.5, 0.125, 0.5, 0.125, 0.5, 0.1991, 0.5, 0.1991, 0.5, 0.125, 0.5, 0.125, 0.5, 0.1991, 0.5, 0.6991, 0.5, 0.5509, 0.5, 0.5509, 0.5, 0.6991, 0.5, 0.875, 0.5, 0.8009, 0.5, 0.8009, 0.5, 0.875, 0.5, 0.8009, 0.5, 0.6991, 0.5, 0.6991, 0.5, 0.8009, 0.5, 0.3009, 0.5, 0.1991, 0.5, 0.1991, 0.5, 0.3009, 0.5, 0.4491, 0.5, 0.3009, 0.5, 0.3009, 0.5, 0.4491, 0.5, 0.1991, 0.5, 0.125, 0.5, 0.125, 0.5, 0.1991, 0.5, 0.5509, 0.5, 0.4491, 0.5, 0.4491, 0.5, 0.5509, 0.5, 0.8009, 0.5, 0.6991, 0.5, 0.6991, 0.5, 0.8009, 0.5, 0.5509, 0.5, 0.4491, 0.5, 0.4491, 0.5, 0.5509, 0.5, 0.4491, 0.25, 0.5509, 0.25, 0.5509, 0.25, 0.4491, 0.25, 0.6991, 0.5, 0.5509, 0.5, 0.5509, 0.5, 0.6991, 0.5, 0.875, 0.5, 0.8009, 0.5, 0.8009, 0.5, 0.875, 0.5, 0.8009, 0.5, 0.6991, 0.5, 0.6991, 0.5, 0.8009, 0.5, 0.3009, 0.5, 0.1991, 0.5, 0.1991, 0.5, 0.3009, 0.5, 0.4491, 0.5, 0.3009, 0.5, 0.3009, 0.5, 0.4491, 0.5, 0.875, 0.5, 0.8009, 0.5, 0.8009, 0.5, 0.875, 0.5, 0.3009, 0.5, 0.1991, 0.5, 0.1991, 0.5, 0.3009, 0.5, 0.4491, 0.5, 0.3009, 0.5, 0.3009, 0.5, 0.4491, 0.5, 0.1991, 0.5, 0.125, 0.5, 0.125, 0.5, 0.1991, 0.5, 0.5509, 0.5, 0.4491, 0.5, 0.4491, 0.5, 0.5509, 0.5, 0.4491, 0.25, 0.5509, 0.25, 0.5509, 0.25, 0.4491, 0.25, 0.6991, 0.5, 0.5509, 0.5, 0.5509, 0.5, 0.6991, 0.5, 0.875, 0.5, 0.8009, 0.5, 0.8009, 0.5, 0.875, 0.5, 0.5509, 0.5, 0.4491, 0.5, 0.4491, 0.5, 0.5509, 0.5, 0.8009, 0.5, 0.6991, 0.5, 0.6991, 0.5, 0.8009, 0.5, 0.3009, 0.5, 0.1991, 0.5, 0.1991, 0.5, 0.3009, 0.5, 0.4491, 0.5, 0.3009, 0.5, 0.3009, 0.5, 0.4491, 0.5, 0.1991, 0.5, 0.125, 0.5, 0.125, 0.5, 0.1991, 0.5, 0.5509, 0.5, 0.4491, 0.5, 0.4491, 0.5, 0.5509, 0.5, 0.4491, 0.25, 0.5509, 0.25, 0.5509, 0.25, 0.4491, 0.25, 0.6991, 0.5, 0.5509, 0.5, 0.5509, 0.5, 0.6991, 0.5, 0.4491, 0.5, 0.3009, 0.5, 0.3009, 0.5, 0.4491, 0.5, 0.4491, 0.25, 0.5509, 0.25, 0.5509, 0.25, 0.4491, 0.25, 0.6991, 0.5, 0.5509, 0.5, 0.5509, 0.5, 0.6991, 0.5, 0.875, 0.5, 0.8009, 0.5, 0.8009, 0.5, 0.875, 0.5, 0.8009, 0.5, 0.6991, 0.5, 0.6991, 0.5, 0.8009, 0.5, 0.3009, 0.5, 0.1991, 0.5, 0.1991, 0.5, 0.3009, 0.5, 0.4491, 0.5, 0.3009, 0.5, 0.3009, 0.5, 0.4491, 0.5, 0.1991, 0.5, 0.125, 0.5, 0.125, 0.5, 0.1991, 0.5, 0.8009, 0.5, 0.6991, 0.5, 0.6991, 0.5, 0.8009, 0.5, 0.1991, 0.5, 0.125, 0.5, 0.125, 0.5, 0.1991, 0.5, 0.5509, 0.5, 0.4491, 0.5, 0.4491, 0.5, 0.5509, 0.5, 0.4491, 0.25, 0.5509, 0.25, 0.5509, 0.25, 0.4491, 0.25, 0.6991, 0.5, 0.5509, 0.5, 0.5509, 0.5, 0.6991, 0.5, 0.875, 0.5, 0.8009, 0.5, 0.8009, 0.5, 0.875, 0.5, 0.8009, 0.5, 0.6991, 0.5, 0.6991, 0.5, 0.8009, 0.5, 0.3009, 0.5, 0.1991, 0.5, 0.1991, 0.5, 0.3009, 0.5, 0.6991, 0.5, 0.5509, 0.5, 0.5509, 0.5, 0.6991, 0.5, 0.3009, 0.5, 0.1991, 0.5, 0.1991, 0.5, 0.3009, 0.5, 0.4491, 0.5, 0.3009, 0.5, 0.3009, 0.5, 0.4491, 0.5, 0.1991, 0.5, 0.125, 0.5, 0.125, 0.5, 0.1991, 0.5, 0.5509, 0.5, 0.4491, 0.5, 0.4491, 0.5, 0.5509, 0.5, 0.4491, 0.25, 0.5509, 0.25, 0.5509, 0.25, 0.4491, 0.25, 0.6991, 0.5, 0.5509, 0.5, 0.5509, 0.5, 0.6991, 0.5, 0.875, 0.5, 0.8009, 0.5, 0.8009, 0.5, 0.875, 0.5, 0.5509, 0.5, 0.4491, 0.5, 0.4491, 0.5, 0.5509, 0.5, 0.875, 0.5, 0.8009, 0.5, 0.8009, 0.5, 0.875, 0.5, 0.8009, 0.5, 0.6991, 0.5, 0.6991, 0.5, 0.8009, 0.5, 0.3009, 0.5, 0.1991, 0.5, 0.1991, 0.5, 0.3009, 0.5, 0.4491, 0.5, 0.3009, 0.5, 0.3009, 0.5, 0.4491, 0.5, 0.1991, 0.5, 0.125, 0.5, 0.125, 0.5, 0.1991, 0.5, 0.5509, 0.5, 0.4491, 0.5, 0.4491, 0.5, 0.5509, 0.5, 0.4491, 0.25, 0.5509, 0.25, 0.5509, 0.25, 0.4491, 0.25, 0.3009, 0.5, 0.1991, 0.5, 0.1991, 0.5, 0.3009, 0.5, 0.4491, 0.25, 0.5509, 0.25, 0.5509, 0.25, 0.4491, 0.25, 0.6991, 0.5, 0.5509, 0.5, 0.5509, 0.5, 0.6991, 0.5, 0.875, 0.5, 0.8009, 0.5, 0.8009, 0.5, 0.875, 0.5, 0.8009, 0.5, 0.6991, 0.5, 0.6991, 0.5, 0.8009, 0.5, 0.3009, 0.5, 0.1991, 0.5, 0.1991, 0.5, 0.3009, 0.5, 0.4491, 0.5, 0.3009, 0.5, 0.3009, 0.5, 0.4491, 0.5, 0.1991, 0.5, 0.125, 0.5, 0.125, 0.5, 0.1991, 0.5, 0.8009, 0.5, 0.6991, 0.5, 0.6991, 0.5, 0.8009, 0.5, 0.4491, 0.5, 0.3009, 0.5, 0.3009, 0.5, 0.4491, 0.5, 0.1991, 0.5, 0.125, 0.5, 0.125, 0.5, 0.1991, 0.5, 0.5509, 0.5, 0.4491, 0.5, 0.4491, 0.5, 0.5509, 0.5, 0.4491, 0.25, 0.5509, 0.25, 0.5509, 0.25, 0.4491, 0.25, 0.6991, 0.5, 0.5509, 0.5, 0.5509, 0.5, 0.6991, 0.5, 0.875, 0.5, 0.8009, 0.5, 0.8009, 0.5, 0.875, 0.5, 0.8009, 0.5, 0.6991, 0.5, 0.6991, 0.5, 0.8009, 0.5, 0.375, 0.3241, 0.4491, 0.25, 0.5509, 0.25, 0.625, 0.3241, 0.625, 0.4259, 0.5509, 0.5, 0.4491, 0.5, 0.375, 0.4259, 0.3009, 0.5, 0.1991, 0.5, 0.1991, 0.5, 0.3009, 0.5, 0.4491, 0.5, 0.3009, 0.5, 0.3009, 0.5, 0.4491, 0.5, 0.1991, 0.5, 0.125, 0.5, 0.125, 0.5, 0.1991, 0.5, 0.5509, 0.5, 0.4491, 0.5, 0.4491, 0.5, 0.5509, 0.5, 0.4491, 0.25, 0.5509, 0.25, 0.5509, 0.25, 0.4491, 0.25, 0.6991, 0.5, 0.5509, 0.5, 0.5509, 0.5, 0.6991, 0.5, 0.875, 0.5, 0.8009, 0.5, 0.8009, 0.5, 0.875, 0.5])
me_cube_003.use_remesh_preserve_volume = False
me_cube_003.use_remesh_preserve_attributes = False
me_cube_003.use_mirror_vertex_groups = False
me_cube_003.update()

# ---- objects
ob_cube = bpy.data.objects.new('Cube', me_cube)
ob_light = bpy.data.objects.new('Light', light_light)
ob_camera = bpy.data.objects.new('Camera', cam_camera)
ob_cube_001 = bpy.data.objects.new('Cube.001', me_cube_001)
ob_cube_002 = bpy.data.objects.new('Cube.002', me_cube_002)
ob_cube_003 = bpy.data.objects.new('Cube.003', me_cube_003)

# ---- transforms, parenting, visibility, modifiers, constraints
ob_cube.location = (0.0, 0.0, 1.075)
ob_cube.lock_rotations_4d = False
ob_cube.empty_display_type = 'ARROWS'
ob_cube.lineart.crease_threshold = 0.0
ob_light.location = (4.076, 1.005, 5.904)
ob_light.rotation_euler = (0.6503, 0.05522, 1.866)
ob_light.lock_rotations_4d = False
ob_light.empty_display_type = 'ARROWS'
ob_light.color = (0.0, 0.0, 0.0, 0.0)
ob_light.lineart.crease_threshold = 0.0
ob_camera.location = (7.359, -6.926, 4.958)
ob_camera.rotation_euler = (1.109, 0.0, 0.8149)
ob_camera.lock_rotations_4d = False
ob_camera.empty_display_type = 'ARROWS'
ob_camera.color = (0.0, 0.0, 0.0, 0.0)
ob_camera.display_type = 'WIRE'
ob_camera.lineart.crease_threshold = 0.0
ob_cube_001.parent = ob_cube
ob_cube_001.matrix_parent_inverse = Matrix(((1.0, -0.0, 0.0, -0.0), (-0.0, 1.0, -0.0, 0.0), (0.0, -0.0, 1.0, -1.0), (-0.0, 0.0, -0.0, 1.0)))
ob_cube_001.location = (0.0, 0.0, 4.657)
ob_cube_001.lineart.crease_threshold = 0.0
ob_cube_002.parent = ob_cube_001
ob_cube_002.matrix_parent_inverse = Matrix(((1.0, -0.0, 0.0, -0.0), (-0.0, 1.0, -0.0, 0.0), (0.0, -0.0, 1.0, -4.41), (-0.0, 0.0, -0.0, 1.0)))
ob_cube_002.location = (0.0, 0.0, 7.551)
ob_cube_002.scale = (1.82, 1.82, 0.07739)
ob_cube_002.lineart.crease_threshold = 0.0
ob_cube_003.parent = ob_cube_001
ob_cube_003.matrix_parent_inverse = Matrix(((1.0, -0.0, 0.0, -0.0), (-0.0, 1.0, -0.0, 0.0), (0.0, -0.0, 1.0, -4.25), (-0.0, 0.0, -0.0, 1.0)))
ob_cube_003.location = (0.0, -0.5964, 7.132)
ob_cube_003.rotation_euler = (0.1455, -0.1387, -0.0002095)
ob_cube_003.scale = (-0.0445, -0.0445, -0.0445)
ob_cube_003.lineart.crease_threshold = 0.0

# ---- collection membership
col_collection.objects.link(ob_cube)
col_collection.objects.link(ob_light)
col_collection.objects.link(ob_camera)
col_collection.objects.link(ob_cube_001)
col_collection.objects.link(ob_cube_002)
col_collection.objects.link(ob_cube_003)

# ---- scene / render settings (as saved in the file)
scene.camera = ob_camera
scene.frame_start = 1; scene.frame_end = 80; scene.frame_set(80)
scene.render.engine = 'BLENDER_EEVEE_NEXT'
scene.cycles.use_denoising = False
scene.cycles.samples = 128
scene.cycles.sampling_pattern = 'TABULATED_SOBOL'
scene.cycles.use_adaptive_sampling = False
scene.cycles.use_light_tree = False
scene.view_settings.view_transform = 'Filmic'
bpy.context.view_layer.update()
